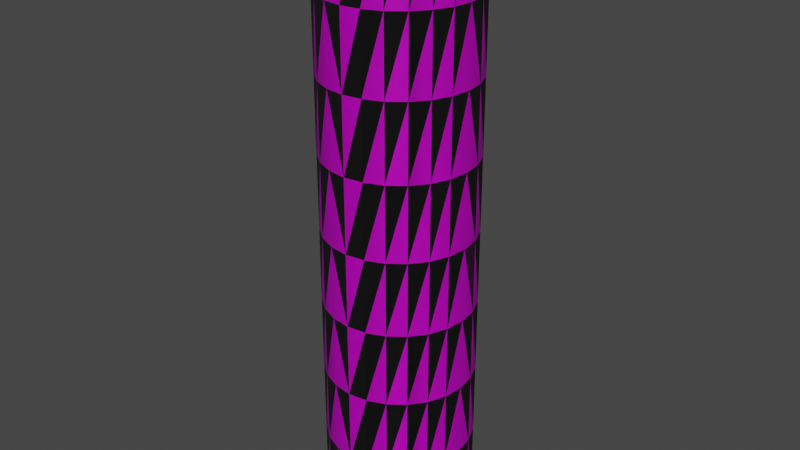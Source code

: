 # Source: TANK-4-0.blend  (saved by Blender 2.92.15; exported with 4.5.12 LTS)
import bpy
from mathutils import Matrix  # noqa: F401  (used for matrix-valued properties, if any)

bpy.ops.wm.read_factory_settings(use_empty=True)
scene = bpy.context.scene
scene.name = 'Scene'

# ---- collections
col_collection = bpy.data.collections.new('Collection'); scene.collection.children.link(col_collection)

# ---- images (referenced by path relative to the original .blend; pixels are not part of the script)
import os
ASSET_DIR = os.environ.get("B2B_ASSET_DIR", "")  # directory of the original .blend (textures are referenced by path, not embedded)
HERE = os.path.dirname(os.path.abspath(__file__))  # packed textures are extracted next to this script under _unpacked/

def load_image(name, relpath, width, height, colorspace="sRGB"):
    """Load a texture the original file referenced (path relative to the .blend, or extracted next to this script)."""
    p = next((c for c in (os.path.join(HERE, relpath), os.path.join(ASSET_DIR, relpath)) if relpath and os.path.exists(c)), "")
    if p:
        img = bpy.data.images.load(p, check_existing=True)
        img.name = name
    else:  # same state as the original file: an image datablock whose file is absent (Cycles renders it pink)
        img = bpy.data.images.new(name, width, height)
        img.source = "FILE"
        img.filepath = "//" + (relpath or name)
    img.colorspace_settings.name = colorspace
    return img
img_tt_checker_512x512_uv_grid = load_image('TT_checker_512x512_UV_GRID', '', 512, 512, 'sRGB')
img_sc_tanks_sls_diff = load_image('SC-TANKS-SLS-DIFF', 'SC-TANKS-SLS-DIFF.dds', 1024, 1024, 'sRGB')
img_sc_tanks_sls_nrm = load_image('SC-TANKS-SLS-NRM', 'SC-TANKS-SLS-NRM.dds', 1024, 1024, 'Non-Color')

# ---- materials (node trees are filled in below, after node groups)
mat_tt_checker_512x512_uv_grid = bpy.data.materials.new('TT_checker_512x512_UV_GRID')
mat_tt_checker_512x512_uv_grid.use_transparent_shadow = False
mat_sc_tank_mat = bpy.data.materials.new('SC-TANK-Mat')
mat_sc_tank_mat.use_transparent_shadow = False

# ---- node groups
ng_color4 = bpy.data.node_groups.new('Color4', 'ShaderNodeTree')
_s = ng_color4.interface.new_socket(name='Color', in_out='OUTPUT', socket_type='NodeSocketColor')
_s = ng_color4.interface.new_socket(name='Alpha', in_out='OUTPUT', socket_type='NodeSocketFloat')
_s = ng_color4.interface.new_socket(name='Color', in_out='INPUT', socket_type='NodeSocketColor')
_s = ng_color4.interface.new_socket(name='Alpha', in_out='INPUT', socket_type='NodeSocketFloat')
_s.min_value = 0.0
_s.max_value = 1.0
_N = ng_color4.nodes; _L = ng_color4.links
n0 = _N.new('NodeGroupInput'); n0.name = 'Group Input'; n0.location = (-403, 18)
n1 = _N.new('NodeGroupOutput'); n1.name = 'Group Output'; n1.location = (154, 24)
_L.new(n0.outputs[1], n1.inputs[1])
_L.new(n0.outputs[0], n1.inputs[0])
n1.is_active_output = True
ng_maincolor = bpy.data.node_groups.new('MainColor', 'ShaderNodeTree')
_s = ng_maincolor.interface.new_socket(name='Color', in_out='OUTPUT', socket_type='NodeSocketColor')
_s = ng_maincolor.interface.new_socket(name='Alpha', in_out='OUTPUT', socket_type='NodeSocketFloat')
_s = ng_maincolor.interface.new_socket(name='VColor', in_out='INPUT', socket_type='NodeSocketColor')
_s = ng_maincolor.interface.new_socket(name='VAlpha', in_out='INPUT', socket_type='NodeSocketFloat')
_s.min_value = -1e+04
_s.max_value = 1e+04
_s = ng_maincolor.interface.new_socket(name='CColor', in_out='INPUT', socket_type='NodeSocketColor')
_s = ng_maincolor.interface.new_socket(name='CAlpha', in_out='INPUT', socket_type='NodeSocketFloat')
_s.min_value = 0.0
_s.max_value = 1.0
_s = ng_maincolor.interface.new_socket(name='TColor', in_out='INPUT', socket_type='NodeSocketColor')
_s = ng_maincolor.interface.new_socket(name='TAlpha', in_out='INPUT', socket_type='NodeSocketFloat')
_s.min_value = 0.0
_s.max_value = 1.0
_N = ng_maincolor.nodes; _L = ng_maincolor.links
n0 = _N.new('NodeGroupInput'); n0.name = 'Group Input'; n0.location = (-284, 35)
n1 = _N.new('NodeGroupOutput'); n1.name = 'Group Output'; n1.location = (332, -19)
n2 = _N.new('ShaderNodeMix'); n2.name = 'VC*CC*TC'; n2.location = (127, -33)
n2.label = 'VC*CC*TC'
n2.hide = True
n2.data_type = 'RGBA'
n2.blend_type = 'MULTIPLY'
n2.inputs[0].default_value = 1.0
n3 = _N.new('ShaderNodeMix'); n3.name = 'VC*CC'; n3.location = (-44, 33)
n3.label = 'VC*CC'
n3.hide = True
n3.data_type = 'RGBA'
n3.blend_type = 'MULTIPLY'
n3.inputs[0].default_value = 1.0
n4 = _N.new('ShaderNodeMath'); n4.name = 'VA*CA'; n4.location = (-59, -19)
n4.label = 'VA*CA'
n4.hide = True
n4.operation = 'MULTIPLY'
n4.inputs[2].default_value = 0.0
n5 = _N.new('ShaderNodeMath'); n5.name = 'VA*CA*TA'; n5.location = (130, -79)
n5.label = 'VA*CA*TA'
n5.hide = True
n5.operation = 'MULTIPLY'
n5.inputs[2].default_value = 0.0
_L.new(n0.outputs[2], n3.inputs[7])
_L.new(n0.outputs[4], n2.inputs[7])
_L.new(n2.outputs[2], n1.inputs[0])
_L.new(n3.outputs[2], n2.inputs[6])
_L.new(n0.outputs[0], n3.inputs[6])
_L.new(n0.outputs[1], n4.inputs[0])
_L.new(n0.outputs[3], n4.inputs[1])
_L.new(n4.outputs[0], n5.inputs[0])
_L.new(n0.outputs[5], n5.inputs[1])
_L.new(n5.outputs[0], n1.inputs[1])
n1.is_active_output = True
ng_standardshader = bpy.data.node_groups.new('StandardShader', 'ShaderNodeTree')
_s = ng_standardshader.interface.new_socket(name='BSDF', in_out='OUTPUT', socket_type='NodeSocketShader')
_s = ng_standardshader.interface.new_socket(name='BaseColor', in_out='INPUT', socket_type='NodeSocketColor')
_s = ng_standardshader.interface.new_socket(name='Shininess', in_out='INPUT', socket_type='NodeSocketFloat')
_s.min_value = -1e+04
_s.max_value = 1e+04
_s = ng_standardshader.interface.new_socket(name='Gloss', in_out='INPUT', socket_type='NodeSocketFloat')
_s.min_value = -1e+04
_s.max_value = 1e+04
_s = ng_standardshader.interface.new_socket(name='Emission', in_out='INPUT', socket_type='NodeSocketColor')
_s = ng_standardshader.interface.new_socket(name='Alpha', in_out='INPUT', socket_type='NodeSocketFloat')
_s.min_value = 0.0
_s.max_value = 1.0
_s = ng_standardshader.interface.new_socket(name='NormalColor', in_out='INPUT', socket_type='NodeSocketColor')
_N = ng_standardshader.nodes; _L = ng_standardshader.links
n0 = _N.new('NodeGroupOutput'); n0.name = 'Group Output'; n0.location = (555, 248)
n1 = _N.new('NodeGroupInput'); n1.name = 'Group Input'; n1.location = (-444, 74)
n2 = _N.new('ShaderNodeNormalMap'); n2.name = 'Normal Map'; n2.location = (-96, -256)
n2.hide = True
n3 = _N.new('ShaderNodeBsdfPrincipled'); n3.name = 'Principled BSDF'; n3.location = (226, 256)
n3.distribution = 'GGX'
n3.subsurface_method = 'BURLEY'
n3.inputs[3].default_value = 1.45
n3.inputs[28].default_value = 1.0
n4 = _N.new('ShaderNodeMath'); n4.name = 'Roughness'; n4.location = (-4, -2)
n4.label = 'Roughness'
n4.hide = True
n4.operation = 'SQRT'
n4.inputs[2].default_value = 0.0
n5 = _N.new('ShaderNodeMath'); n5.name = 'SpecularConv'; n5.location = (-120, 39)
n5.label = 'SpecularConv'
n5.hide = True
n5.operation = 'SQRT'
n5.inputs[2].default_value = 0.0
n6 = _N.new('ShaderNodeMath'); n6.name = 'Gloss2Rough'; n6.location = (-176, -1)
n6.label = 'Gloss2Rough'
n6.hide = True
n6.operation = 'SUBTRACT'
n6.inputs[0].default_value = 1.0
n6.inputs[2].default_value = 0.0
_L.new(n3.outputs[0], n0.inputs[0])
_L.new(n5.outputs[0], n3.inputs[13])
_L.new(n1.outputs[3], n3.inputs[27])
_L.new(n4.outputs[0], n3.inputs[2])
_L.new(n1.outputs[0], n3.inputs[0])
_L.new(n1.outputs[4], n3.inputs[4])
_L.new(n2.outputs[0], n3.inputs[5])
_L.new(n1.outputs[1], n5.inputs[0])
_L.new(n1.outputs[5], n2.inputs[1])
_L.new(n6.outputs[0], n4.inputs[0])
_L.new(n1.outputs[2], n6.inputs[1])
n0.is_active_output = True
ng_dxtnormal = bpy.data.node_groups.new('dxtNormal', 'ShaderNodeTree')
_s = ng_dxtnormal.interface.new_socket(name='Color', in_out='OUTPUT', socket_type='NodeSocketColor')
_s = ng_dxtnormal.interface.new_socket(name='RGB', in_out='INPUT', socket_type='NodeSocketColor')
_s = ng_dxtnormal.interface.new_socket(name='Alpha', in_out='INPUT', socket_type='NodeSocketFloat')
_s.min_value = -1e+04
_s.max_value = 1e+04
_N = ng_dxtnormal.nodes; _L = ng_dxtnormal.links
n0 = _N.new('NodeReroute'); n0.name = 'Reroute'; n0.location = (396, 44)
n0.width = 100
n0.socket_idname = 'NodeSocketFloat'
n1 = _N.new('NodeReroute'); n1.name = 'Reroute.002'; n1.location = (378, 56)
n1.width = 100
n1.socket_idname = 'NodeSocketFloat'
n2 = _N.new('NodeReroute'); n2.name = 'Reroute.001'; n2.location = (376, 13)
n2.width = 100
n2.socket_idname = 'NodeSocketFloat'
n3 = _N.new('NodeGroupInput'); n3.name = 'dxtNormalInput'; n3.location = (36, 79)
n3.label = 'dxtNormalInput'
n4 = _N.new('NodeGroupOutput'); n4.name = 'dxtNormalOutput'; n4.location = (1779, 73)
n4.label = 'dxtNormalOutput'
n5 = _N.new('ShaderNodeSeparateColor'); n5.name = 'dxtNormal.separateRGB'; n5.location = (215, 54)
n5.label = 'separateRGB'
n5.width = 125
n5.hide = True
n6 = _N.new('ShaderNodeVectorMath'); n6.name = 'mul2'; n6.location = (611, 34)
n6.label = '*2'
n6.hide = True
n6.operation = 'SCALE'
n6.inputs[3].default_value = 2.0
n7 = _N.new('ShaderNodeCombineXYZ'); n7.name = 'Combine XYZ'; n7.location = (446, 34)
n7.hide = True
n8 = _N.new('ShaderNodeVectorMath'); n8.name = 'xy_dot_xy'; n8.location = (941, 34)
n8.label = 'xy . xy'
n8.hide = True
n8.operation = 'DOT_PRODUCT'
n9 = _N.new('ShaderNodeMath'); n9.name = 'subXY'; n9.location = (1106, 34)
n9.label = 'Z^2'
n9.hide = True
n9.operation = 'SUBTRACT'
n9.use_clamp = True
n9.inputs[0].default_value = 1.0
n9.inputs[2].default_value = 0.0
n10 = _N.new('ShaderNodeMath'); n10.name = 'sqrtZ2'; n10.location = (1271, 34)
n10.label = 'Z = sqrt(1-X^2-Y^2)'
n10.hide = True
n10.operation = 'SQRT'
n10.inputs[2].default_value = 0.0
n11 = _N.new('ShaderNodeCombineColor'); n11.name = 'Combine RGB'; n11.location = (1593, 53)
n11.hide = True
n12 = _N.new('ShaderNodeMath'); n12.name = 'zToBlue'; n12.location = (1436, 34)
n12.label = 'Z to Blue'
n12.hide = True
n12.operation = 'MULTIPLY_ADD'
n13 = _N.new('ShaderNodeVectorMath'); n13.name = 'sub1'; n13.location = (776, 34)
n13.label = '-1'
n13.hide = True
n13.operation = 'SUBTRACT'
n13.inputs[1].default_value = (1.0, 1.0, 0.0)
_L.new(n3.outputs[0], n5.inputs[0])
_L.new(n5.outputs[1], n0.inputs[0])
_L.new(n3.outputs[1], n2.inputs[0])
_L.new(n2.outputs[0], n1.inputs[0])
_L.new(n1.outputs[0], n11.inputs[0])
_L.new(n11.outputs[0], n4.inputs[0])
_L.new(n7.outputs[0], n6.inputs[0])
_L.new(n6.outputs[0], n13.inputs[0])
_L.new(n9.outputs[0], n10.inputs[0])
_L.new(n10.outputs[0], n12.inputs[0])
_L.new(n12.outputs[0], n11.inputs[2])
_L.new(n0.outputs[0], n7.inputs[1])
_L.new(n2.outputs[0], n7.inputs[0])
_L.new(n0.outputs[0], n11.inputs[1])
_L.new(n13.outputs[0], n8.inputs[0])
_L.new(n13.outputs[0], n8.inputs[1])
_L.new(n8.outputs[1], n9.inputs[1])
n4.is_active_output = True
ng_auto_smooth = bpy.data.node_groups.new('Auto Smooth', 'GeometryNodeTree')
_s = ng_auto_smooth.interface.new_socket(name='Geometry', in_out='OUTPUT', socket_type='NodeSocketGeometry')
_s = ng_auto_smooth.interface.new_socket(name='Geometry', in_out='INPUT', socket_type='NodeSocketGeometry')
_s = ng_auto_smooth.interface.new_socket(name='Angle', in_out='INPUT', socket_type='NodeSocketFloat')
_s.subtype = 'ANGLE'
_s.min_value = 0.0
_s.max_value = 3.142
ng_auto_smooth.is_modifier = True
_N = ng_auto_smooth.nodes; _L = ng_auto_smooth.links
n0 = _N.new('NodeGroupOutput'); n0.name = 'Group Output'; n0.location = (480, -100)
n1 = _N.new('NodeGroupInput'); n1.name = 'Group Input'; n1.location = (-420, -300)
n2 = _N.new('NodeGroupInput'); n2.name = 'Group Input.001'; n2.location = (-60, -100)
n3 = _N.new('GeometryNodeSetShadeSmooth'); n3.name = 'Set Shade Smooth'; n3.location = (120, -100)
n3.domain = 'EDGE'
n4 = _N.new('GeometryNodeSetShadeSmooth'); n4.name = 'Set Shade Smooth.001'; n4.location = (300, -100)
n5 = _N.new('GeometryNodeInputMeshEdgeAngle'); n5.name = 'Edge Angle'; n5.location = (-420, -220)
n6 = _N.new('GeometryNodeInputEdgeSmooth'); n6.name = 'Is Edge Smooth'; n6.location = (-60, -160)
n7 = _N.new('GeometryNodeInputShadeSmooth'); n7.name = 'Is Face Smooth'; n7.location = (-240, -340)
n8 = _N.new('FunctionNodeBooleanMath'); n8.name = 'Boolean Math'; n8.location = (-60, -220)
n9 = _N.new('FunctionNodeCompare'); n9.name = 'Compare'; n9.location = (-240, -180)
n9.operation = 'LESS_EQUAL'
_L.new(n5.outputs[0], n9.inputs[0])
_L.new(n4.outputs[0], n0.inputs[0])
_L.new(n1.outputs[1], n9.inputs[1])
_L.new(n9.outputs[0], n8.inputs[0])
_L.new(n7.outputs[0], n8.inputs[1])
_L.new(n2.outputs[0], n3.inputs[0])
_L.new(n6.outputs[0], n3.inputs[1])
_L.new(n3.outputs[0], n4.inputs[0])
_L.new(n8.outputs[0], n3.inputs[2])
n0.is_active_output = True

# ---- material node trees
mat_tt_checker_512x512_uv_grid.use_nodes = True; mat_tt_checker_512x512_uv_grid.node_tree.nodes.clear()
_N = mat_tt_checker_512x512_uv_grid.node_tree.nodes; _L = mat_tt_checker_512x512_uv_grid.node_tree.links
n0 = _N.new('ShaderNodeBsdfPrincipled'); n0.name = 'Principled BSDF'; n0.location = (10, 300)
n0.distribution = 'GGX'
n0.subsurface_method = 'BURLEY'
n0.inputs[3].default_value = 1.45
n0.inputs[27].default_value = (0.0, 0.0, 0.0, 1.0)
n0.inputs[28].default_value = 1.0
n1 = _N.new('ShaderNodeOutputMaterial'); n1.name = 'Material Output'; n1.location = (300, 300)
n2 = _N.new('ShaderNodeTexImage'); n2.name = 'checker'; n2.location = (0, 0)
n2.image = img_tt_checker_512x512_uv_grid
_L.new(n0.outputs[0], n1.inputs[0])
_L.new(n2.outputs[0], n0.inputs[0])
n1.is_active_output = True
mat_sc_tank_mat.use_nodes = True; mat_sc_tank_mat.node_tree.nodes.clear()
_N = mat_sc_tank_mat.node_tree.nodes; _L = mat_sc_tank_mat.node_tree.links
n0 = _N.new('ShaderNodeVertexColor'); n0.name = 'Vertex Color'; n0.location = (-88, -138)
n0.hide = True
n1 = _N.new('ShaderNodeTexImage'); n1.name = '_MainTex'; n1.location = (-200, -238)
n1.label = '_MainTex'
n1.hide = True
n1.image = img_sc_tanks_sls_diff
n2 = _N.new('ShaderNodeTexImage'); n2.name = '_BumpMap'; n2.location = (-188, -311)
n2.label = '_BumpMap'
n2.hide = True
n2.image = img_sc_tanks_sls_nrm
n3 = _N.new('ShaderNodeUVMap'); n3.name = 'UV Map'; n3.location = (-398, -256)
n4 = _N.new('ShaderNodeOutputMaterial'); n4.name = 'Material Output'; n4.location = (730, -26)
n5 = _N.new('ShaderNodeGroup'); n5.name = '_Color'; n5.location = (-87, -190)
n5.label = '_Color'
n5.hide = True
n5.node_tree = ng_color4
n5.inputs[0].default_value = (1.0, 1.0, 1.0, 1.0)
n5.inputs[1].default_value = 1.0
n6 = _N.new('ShaderNodeGroup'); n6.name = 'MainColor'; n6.location = (104, -41)
n6.node_tree = ng_maincolor
n7 = _N.new('ShaderNodeGroup'); n7.name = 'StandardShader'; n7.location = (489, -47)
n7.node_tree = ng_standardshader
n7.inputs[3].default_value = (0.0, 0.0, 0.0, 1.0)
n8 = _N.new('ShaderNodeValue'); n8.name = '_Shininess'; n8.location = (289, -30)
n8.label = '_Shininess'
n8.hide = True
n8.outputs[0].default_value = 0.4
n9 = _N.new('ShaderNodeGroup'); n9.name = 'dxtNormal'; n9.location = (104, -318)
n9.hide = True
n9.node_tree = ng_dxtnormal
n10 = _N.new('ShaderNodeValue'); n10.name = '_Opacity'; n10.location = (277, -211)
n10.label = '_Opacity'
n10.hide = True
n10.outputs[0].default_value = 1.0
_L.new(n2.outputs[0], n9.inputs[0])
_L.new(n2.outputs[1], n9.inputs[1])
_L.new(n5.outputs[0], n6.inputs[2])
_L.new(n5.outputs[1], n6.inputs[3])
_L.new(n6.outputs[0], n7.inputs[0])
_L.new(n6.outputs[1], n7.inputs[2])
_L.new(n3.outputs[0], n1.inputs[0])
_L.new(n1.outputs[0], n6.inputs[4])
_L.new(n1.outputs[1], n6.inputs[5])
_L.new(n7.outputs[0], n4.inputs[0])
_L.new(n3.outputs[0], n2.inputs[0])
_L.new(n9.outputs[0], n7.inputs[5])
_L.new(n0.outputs[0], n6.inputs[0])
_L.new(n0.outputs[1], n6.inputs[1])
_L.new(n10.outputs[0], n7.inputs[4])
_L.new(n8.outputs[0], n7.inputs[1])
n4.is_active_output = True

# ---- world
world_world = bpy.data.worlds.new('World'); scene.world = world_world
world_world.use_nodes = True; world_world.node_tree.nodes.clear()
_N = world_world.node_tree.nodes; _L = world_world.node_tree.links
n0 = _N.new('ShaderNodeOutputWorld'); n0.name = 'World Output'; n0.location = (300, 300)
n1 = _N.new('ShaderNodeBackground'); n1.name = 'Background'; n1.location = (10, 300)
n1.inputs[0].default_value = (0.05088, 0.05088, 0.05088, 1.0)
_L.new(n1.outputs[0], n0.inputs[0])
n0.is_active_output = True
world_world.color = (0.05088, 0.05088, 0.05088)
world_world.use_sun_shadow = False
world_world.sun_shadow_jitter_overblur = 0.0

# ---- meshes
me_tank_4_0 = bpy.data.meshes.new('TANK-4-0')
me_tank_4_0.from_pydata([(-1.25, -2.165, -10.0), (-0.6471, -2.415, -7.5), (-0.6471, -2.415, -10.0), (-1.25, -2.165, -7.5), (-1.768, -1.768, -10.0), (-1.768, -1.768, -7.5), (-2.165, -1.25, -7.5), (-2.165, -1.25, -10.0), (-2.415, -0.647, -7.5), (-2.415, -0.647, -10.0), (-1.306e-06, -2.5, -10.0), (-2.5, 1.044e-06, -10.0), (-2.5, 7.077e-07, -7.5), (-2.415, 0.647, -10.0), (-2.415, 0.647, -7.5), (-2.165, 1.25, -10.0), (-2.165, 1.25, -7.5), (-1.768, 1.768, -10.0), (-1.768, 1.768, -7.5), (-1.25, 2.165, -10.0), (-1.25, 2.165, -7.5), (-0.647, 2.415, -10.0), (-0.647, 2.415, -7.5), (-3.524e-07, 2.5, -10.0), (2.415, -0.647, -10.0), (2.5, 1.204e-06, -7.5), (2.5, 8.996e-08, -10.0), (2.415, -0.647, -7.5), (2.165, -1.25, -10.0), (2.165, -1.25, -7.5), (1.768, -1.768, -10.0), (1.768, -1.768, -7.5), (1.25, -2.165, -10.0), (1.25, -2.165, -7.5), (0.647, -2.415, -10.0), (0.647, -2.415, -7.5), (-8.292e-07, -2.5, -7.5), (-1.306e-06, -2.5, -10.0), (2.415, 0.647, -10.0), (2.165, 1.25, -10.0), (2.165, 1.25, -7.5), (1.768, 1.768, -10.0), (1.768, 1.768, -7.5), (1.25, 2.165, -7.5), (1.25, 2.165, -10.0), (0.647, 2.415, -7.5), (0.647, 2.415, -10.0), (-3.524e-07, 2.5, -10.0), (-0.6471, -2.415, -5.0), (-1.25, -2.165, -5.0), (-1.768, -1.768, -5.0), (-2.165, -1.25, -5.0), (-2.415, -0.647, -5.0), (-8.292e-07, -2.5, -5.0), (-2.5, 7.077e-07, -5.0), (-2.415, 0.647, -5.0), (-2.165, 1.25, -5.0), (-1.768, 1.768, -5.0), (-1.25, 2.165, -5.0), (-0.647, 2.415, -5.0), (-3.524e-07, 2.5, -7.5), (2.5, 1.204e-06, -5.0), (2.415, -0.647, -5.0), (2.165, -1.25, -5.0), (1.768, -1.768, -5.0), (1.25, -2.165, -5.0), (0.647, -2.415, -5.0), (2.415, 0.647, -7.5), (2.165, 1.25, -5.0), (1.768, 1.768, -5.0), (1.25, 2.165, -5.0), (0.647, 2.415, -5.0), (-0.6471, -2.415, -2.5), (-1.25, -2.165, -2.5), (-1.768, -1.768, -2.5), (-2.165, -1.25, -2.5), (-2.415, -0.647, -2.5), (-2.5, 7.077e-07, -2.5), (-2.415, 0.647, -2.5), (-2.165, 1.25, -2.5), (-1.768, 1.768, -2.5), (-1.25, 2.165, -2.5), (-0.647, 2.415, -2.5), (-3.524e-07, 2.5, -5.0), (2.5, 1.204e-06, -2.5), (2.415, -0.647, -2.5), (2.165, -1.25, -2.5), (1.768, -1.768, -2.5), (1.25, -2.165, -2.5), (0.647, -2.415, -2.5), (-8.292e-07, -2.5, -2.5), (2.415, 0.647, -5.0), (2.165, 1.25, -2.5), (1.768, 1.768, -2.5), (1.25, 2.165, -2.5), (0.647, 2.415, -2.5), (-0.6471, -2.415, -1.431e-06), (-1.25, -2.165, -1.431e-06), (-1.768, -1.768, -1.431e-06), (-2.165, -1.25, -1.431e-06), (-2.415, -0.647, -1.431e-06), (-8.292e-07, -2.5, -1.431e-06), (-2.5, 7.077e-07, -1.431e-06), (-2.415, 0.647, -9.537e-07), (-2.165, 1.25, -9.537e-07), (-1.768, 1.768, -9.537e-07), (-1.25, 2.165, -9.537e-07), (-0.647, 2.415, -9.537e-07), (-3.524e-07, 2.5, -2.5), (2.5, 1.204e-06, -1.431e-06), (2.415, -0.647, -1.431e-06), (2.165, -1.25, -1.431e-06), (1.768, -1.768, -1.431e-06), (1.25, -2.165, -1.431e-06), (0.647, -2.415, -1.431e-06), (2.415, 0.647, -2.5), (2.165, 1.25, -9.537e-07), (1.768, 1.768, -9.537e-07), (1.25, 2.165, -9.537e-07), (0.647, 2.415, -9.537e-07), (-0.6471, -2.415, 2.5), (-1.25, -2.165, 2.5), (-1.768, -1.768, 2.5), (-2.165, -1.25, 2.5), (-2.415, -0.647, 2.5), (-2.5, 7.077e-07, 2.5), (-2.415, 0.647, 2.5), (-2.165, 1.25, 2.5), (-1.768, 1.768, 2.5), (-1.25, 2.165, 2.5), (-0.647, 2.415, 2.5), (-3.524e-07, 2.5, 1.431e-06), (2.5, 1.204e-06, 2.5), (2.415, -0.647, 2.5), (2.165, -1.25, 2.5), (1.768, -1.768, 2.5), (1.25, -2.165, 2.5), (0.647, -2.415, 2.5), (-8.292e-07, -2.5, 2.5), (2.415, 0.647, 1.431e-06), (2.165, 1.25, 2.5), (1.768, 1.768, 2.5), (1.25, 2.165, 2.5), (0.647, 2.415, 2.5), (-0.6471, -2.415, 5.0), (-1.25, -2.165, 5.0), (-1.768, -1.768, 5.0), (-2.165, -1.25, 5.0), (-2.415, -0.647, 5.0), (-8.292e-07, -2.5, 5.0), (-2.5, 7.077e-07, 5.0), (-2.415, 0.647, 5.0), (-2.165, 1.25, 5.0), (-1.768, 1.768, 5.0), (-1.25, 2.165, 5.0), (-0.647, 2.415, 5.0), (-3.524e-07, 2.5, 2.5), (2.5, 1.204e-06, 5.0), (2.415, -0.647, 5.0), (2.165, -1.25, 5.0), (1.768, -1.768, 5.0), (1.25, -2.165, 5.0), (0.647, -2.415, 5.0), (2.415, 0.647, 2.5), (2.165, 1.25, 5.0), (1.768, 1.768, 5.0), (1.25, 2.165, 5.0), (0.647, 2.415, 5.0), (-0.6471, -2.415, 7.5), (-1.25, -2.165, 7.5), (-1.768, -1.768, 7.5), (-2.165, -1.25, 7.5), (-2.415, -0.647, 7.5), (-2.5, 7.077e-07, 7.5), (-2.415, 0.647, 7.5), (-2.165, 1.25, 7.5), (-1.768, 1.768, 7.5), (-1.25, 2.165, 7.5), (-0.647, 2.415, 7.5), (-3.524e-07, 2.5, 5.0), (2.5, 1.204e-06, 7.5), (2.415, -0.647, 7.5), (2.165, -1.25, 7.5), (1.768, -1.768, 7.5), (1.25, -2.165, 7.5), (0.647, -2.415, 7.5), (-8.292e-07, -2.5, 7.5), (2.415, 0.647, 5.0), (2.165, 1.25, 7.5), (1.768, 1.768, 7.5), (1.25, 2.165, 7.5), (0.647, 2.415, 7.5), (-0.6471, -2.415, 10.0), (-1.25, -2.165, 10.0), (-1.768, -1.768, 10.0), (-2.165, -1.25, 10.0), (-2.415, -0.647, 10.0), (-8.292e-07, -2.5, 10.0), (-2.5, 7.077e-07, 10.0), (-2.415, 0.647, 10.0), (-2.165, 1.25, 10.0), (-1.768, 1.768, 10.0), (-1.25, 2.165, 10.0), (-0.647, 2.415, 10.0), (1.245e-07, 2.5, 10.0), (-3.524e-07, 2.5, 7.5), (2.5, 1.204e-06, 10.0), (2.415, -0.647, 10.0), (2.165, -1.25, 10.0), (1.768, -1.768, 10.0), (1.25, -2.165, 10.0), (0.647, -2.415, 10.0), (-8.292e-07, -2.5, 10.0), (2.415, 0.647, 10.0), (2.415, 0.647, 7.5), (2.165, 1.25, 10.0), (1.768, 1.768, 10.0), (1.25, 2.165, 10.0), (0.647, 2.415, 10.0), (1.245e-07, 2.5, 10.0)], [], [(47, 60, 45, 46), (46, 45, 43, 44), (37, 34, 35, 36), (16, 18, 17, 15), (39, 40, 67, 38), (14, 16, 15, 13), (18, 20, 19, 17), (20, 22, 21, 19), (44, 43, 42, 41), (8, 12, 11, 9), (23, 21, 22, 60), (3, 5, 4, 0), (38, 67, 25, 26), (29, 31, 30, 28), (25, 27, 24, 26), (33, 35, 34, 32), (27, 29, 28, 24), (31, 33, 32, 30), (41, 42, 40, 39), (7, 4, 5, 6), (12, 14, 13, 11), (1, 3, 0, 2), (10, 36, 1, 2), (9, 7, 6, 8), (60, 83, 71, 45), (45, 71, 70, 43), (36, 35, 66, 53), (56, 57, 18, 16), (40, 68, 91, 67), (55, 56, 16, 14), (57, 58, 20, 18), (58, 59, 22, 20), (43, 70, 69, 42), (52, 54, 12, 8), (60, 22, 59, 83), (49, 50, 5, 3), (67, 91, 61, 25), (63, 64, 31, 29), (61, 62, 27, 25), (65, 66, 35, 33), (62, 63, 29, 27), (64, 65, 33, 31), (42, 69, 68, 40), (6, 5, 50, 51), (54, 55, 14, 12), (48, 49, 3, 1), (36, 53, 48, 1), (8, 6, 51, 52), (83, 108, 95, 71), (71, 95, 94, 70), (53, 66, 89, 90), (79, 80, 57, 56), (68, 92, 115, 91), (78, 79, 56, 55), (80, 81, 58, 57), (81, 82, 59, 58), (70, 94, 93, 69), (76, 77, 54, 52), (83, 59, 82, 108), (73, 74, 50, 49), (91, 115, 84, 61), (86, 87, 64, 63), (84, 85, 62, 61), (88, 89, 66, 65), (85, 86, 63, 62), (87, 88, 65, 64), (69, 93, 92, 68), (51, 50, 74, 75), (77, 78, 55, 54), (72, 73, 49, 48), (53, 90, 72, 48), (52, 51, 75, 76), (108, 131, 119, 95), (95, 119, 118, 94), (90, 89, 114, 101), (104, 105, 80, 79), (92, 116, 139, 115), (103, 104, 79, 78), (105, 106, 81, 80), (106, 107, 82, 81), (94, 118, 117, 93), (100, 102, 77, 76), (108, 82, 107, 131), (97, 98, 74, 73), (115, 139, 109, 84), (111, 112, 87, 86), (109, 110, 85, 84), (113, 114, 89, 88), (110, 111, 86, 85), (112, 113, 88, 87), (93, 117, 116, 92), (75, 74, 98, 99), (102, 103, 78, 77), (96, 97, 73, 72), (90, 101, 96, 72), (76, 75, 99, 100), (131, 156, 143, 119), (119, 143, 142, 118), (101, 114, 137, 138), (127, 128, 105, 104), (116, 140, 163, 139), (126, 127, 104, 103), (128, 129, 106, 105), (129, 130, 107, 106), (118, 142, 141, 117), (124, 125, 102, 100), (131, 107, 130, 156), (121, 122, 98, 97), (139, 163, 132, 109), (134, 135, 112, 111), (132, 133, 110, 109), (136, 137, 114, 113), (133, 134, 111, 110), (135, 136, 113, 112), (117, 141, 140, 116), (99, 98, 122, 123), (125, 126, 103, 102), (120, 121, 97, 96), (101, 138, 120, 96), (100, 99, 123, 124), (156, 179, 167, 143), (143, 167, 166, 142), (138, 137, 162, 149), (152, 153, 128, 127), (140, 164, 187, 163), (151, 152, 127, 126), (153, 154, 129, 128), (154, 155, 130, 129), (142, 166, 165, 141), (148, 150, 125, 124), (156, 130, 155, 179), (145, 146, 122, 121), (163, 187, 157, 132), (159, 160, 135, 134), (157, 158, 133, 132), (161, 162, 137, 136), (158, 159, 134, 133), (160, 161, 136, 135), (141, 165, 164, 140), (123, 122, 146, 147), (150, 151, 126, 125), (144, 145, 121, 120), (138, 149, 144, 120), (124, 123, 147, 148), (179, 205, 191, 167), (167, 191, 190, 166), (149, 162, 185, 186), (175, 176, 153, 152), (164, 188, 214, 187), (174, 175, 152, 151), (176, 177, 154, 153), (177, 178, 155, 154), (166, 190, 189, 165), (172, 173, 150, 148), (179, 155, 178, 205), (169, 170, 146, 145), (187, 214, 180, 157), (182, 183, 160, 159), (180, 181, 158, 157), (184, 185, 162, 161), (181, 182, 159, 158), (183, 184, 161, 160), (165, 189, 188, 164), (147, 146, 170, 171), (173, 174, 151, 150), (168, 169, 145, 144), (149, 186, 168, 144), (148, 147, 171, 172), (205, 219, 218, 191), (191, 218, 217, 190), (186, 185, 211, 212), (200, 201, 176, 175), (188, 215, 213, 214), (199, 200, 175, 174), (201, 202, 177, 176), (202, 203, 178, 177), (190, 217, 216, 189), (196, 198, 173, 172), (205, 178, 203, 204), (193, 194, 170, 169), (214, 213, 206, 180), (208, 209, 183, 182), (206, 207, 181, 180), (210, 211, 185, 184), (207, 208, 182, 181), (209, 210, 184, 183), (189, 216, 215, 188), (171, 170, 194, 195), (198, 199, 174, 173), (192, 193, 169, 168), (186, 197, 192, 168), (172, 171, 195, 196)])
me_tank_4_0.polygons.foreach_set('use_smooth', [True] * 192)
_uv = me_tank_4_0.uv_layers.new(name='UV')
_uv.uv.foreach_set('vector', [0.2485, 0.009733, 0.2485, 0.129, 0.2291, 0.129, 0.2291, 0.009734, 0.2291, 0.009734, 0.2291, 0.129, 0.2098, 0.129, 0.2098, 0.009734, 0.01639, 0.009739, 0.03573, 0.009738, 0.03573, 0.129, 0.01639, 0.129, 0.09375, 0.129, 0.07441, 0.129, 0.07441, 0.009738, 0.09375, 0.009738, 0.1711, 0.009735, 0.1711, 0.129, 0.1518, 0.129, 0.1518, 0.009736, 0.1131, 0.129, 0.09375, 0.129, 0.09375, 0.009738, 0.1131, 0.009737, 0.07441, 0.129, 0.05507, 0.129, 0.05507, 0.009738, 0.07441, 0.009738, 0.05507, 0.129, 0.03573, 0.129, 0.03573, 0.009739, 0.05507, 0.009738, 0.2098, 0.009734, 0.2098, 0.129, 0.1904, 0.129, 0.1904, 0.009735, 0.1518, 0.129, 0.1324, 0.129, 0.1324, 0.009737, 0.1518, 0.009736, 0.01639, 0.009739, 0.03573, 0.009739, 0.03573, 0.129, 0.01639, 0.129, 0.2098, 0.129, 0.1904, 0.129, 0.1904, 0.009735, 0.2098, 0.009735, 0.1518, 0.009736, 0.1518, 0.129, 0.1324, 0.129, 0.1324, 0.009736, 0.09375, 0.129, 0.07441, 0.129, 0.07441, 0.009738, 0.09375, 0.009737, 0.1324, 0.129, 0.1131, 0.129, 0.1131, 0.009737, 0.1324, 0.009736, 0.05507, 0.129, 0.03573, 0.129, 0.03573, 0.009738, 0.05507, 0.009738, 0.1131, 0.129, 0.09375, 0.129, 0.09375, 0.009737, 0.1131, 0.009737, 0.07441, 0.129, 0.05507, 0.129, 0.05507, 0.009738, 0.07441, 0.009738, 0.1904, 0.009735, 0.1904, 0.129, 0.1711, 0.129, 0.1711, 0.009735, 0.1711, 0.009736, 0.1904, 0.009735, 0.1904, 0.129, 0.1711, 0.129, 0.1324, 0.129, 0.1131, 0.129, 0.1131, 0.009737, 0.1324, 0.009737, 0.2291, 0.129, 0.2098, 0.129, 0.2098, 0.009735, 0.2291, 0.009734, 0.2485, 0.009734, 0.2485, 0.129, 0.2291, 0.129, 0.2291, 0.009734, 0.1518, 0.009736, 0.1711, 0.009736, 0.1711, 0.129, 0.1518, 0.129, 0.2485, 0.129, 0.2485, 0.2483, 0.2291, 0.2483, 0.2291, 0.129, 0.2291, 0.129, 0.2291, 0.2483, 0.2098, 0.2483, 0.2098, 0.129, 0.01639, 0.129, 0.03573, 0.129, 0.03573, 0.2483, 0.01639, 0.2483, 0.09375, 0.2483, 0.07441, 0.2483, 0.07441, 0.129, 0.09375, 0.129, 0.1711, 0.129, 0.1711, 0.2483, 0.1518, 0.2483, 0.1518, 0.129, 0.1131, 0.2483, 0.09375, 0.2483, 0.09375, 0.129, 0.1131, 0.129, 0.07441, 0.2483, 0.05507, 0.2483, 0.05507, 0.129, 0.07441, 0.129, 0.05507, 0.2483, 0.03573, 0.2483, 0.03573, 0.129, 0.05507, 0.129, 0.2098, 0.129, 0.2098, 0.2483, 0.1904, 0.2483, 0.1904, 0.129, 0.1518, 0.2483, 0.1324, 0.2483, 0.1324, 0.129, 0.1518, 0.129, 0.01639, 0.129, 0.03573, 0.129, 0.03573, 0.2483, 0.01639, 0.2483, 0.2098, 0.2483, 0.1904, 0.2483, 0.1904, 0.129, 0.2098, 0.129, 0.1518, 0.129, 0.1518, 0.2483, 0.1324, 0.2483, 0.1324, 0.129, 0.09375, 0.2483, 0.07441, 0.2483, 0.07441, 0.129, 0.09375, 0.129, 0.1324, 0.2483, 0.1131, 0.2483, 0.1131, 0.129, 0.1324, 0.129, 0.05507, 0.2483, 0.03573, 0.2483, 0.03573, 0.129, 0.05507, 0.129, 0.1131, 0.2483, 0.09375, 0.2483, 0.09375, 0.129, 0.1131, 0.129, 0.07441, 0.2483, 0.05507, 0.2483, 0.05507, 0.129, 0.07441, 0.129, 0.1904, 0.129, 0.1904, 0.2483, 0.1711, 0.2483, 0.1711, 0.129, 0.1711, 0.129, 0.1904, 0.129, 0.1904, 0.2483, 0.1711, 0.2483, 0.1324, 0.2483, 0.1131, 0.2483, 0.1131, 0.129, 0.1324, 0.129, 0.2291, 0.2483, 0.2098, 0.2483, 0.2098, 0.129, 0.2291, 0.129, 0.2485, 0.129, 0.2485, 0.2483, 0.2291, 0.2483, 0.2291, 0.129, 0.1518, 0.129, 0.1711, 0.129, 0.1711, 0.2483, 0.1518, 0.2483, 0.2485, 0.2483, 0.2485, 0.3675, 0.2291, 0.3675, 0.2291, 0.2483, 0.2291, 0.2483, 0.2291, 0.3675, 0.2098, 0.3675, 0.2098, 0.2483, 0.01639, 0.2483, 0.03573, 0.2483, 0.03573, 0.3675, 0.01639, 0.3675, 0.09375, 0.3675, 0.07441, 0.3675, 0.07441, 0.2483, 0.09375, 0.2483, 0.1711, 0.2483, 0.1711, 0.3675, 0.1518, 0.3675, 0.1518, 0.2483, 0.1131, 0.3675, 0.09375, 0.3675, 0.09375, 0.2483, 0.1131, 0.2483, 0.07441, 0.3675, 0.05507, 0.3675, 0.05507, 0.2483, 0.07441, 0.2483, 0.05507, 0.3675, 0.03573, 0.3675, 0.03573, 0.2483, 0.05507, 0.2483, 0.2098, 0.2483, 0.2098, 0.3675, 0.1904, 0.3675, 0.1904, 0.2483, 0.1518, 0.3675, 0.1324, 0.3675, 0.1324, 0.2483, 0.1518, 0.2483, 0.01639, 0.2483, 0.03573, 0.2483, 0.03573, 0.3675, 0.01639, 0.3675, 0.2098, 0.3675, 0.1904, 0.3675, 0.1904, 0.2483, 0.2098, 0.2483, 0.1518, 0.2483, 0.1518, 0.3675, 0.1324, 0.3675, 0.1324, 0.2483, 0.09375, 0.3675, 0.07441, 0.3675, 0.07441, 0.2483, 0.09375, 0.2483, 0.1324, 0.3675, 0.1131, 0.3675, 0.1131, 0.2483, 0.1324, 0.2483, 0.05507, 0.3675, 0.03573, 0.3675, 0.03573, 0.2483, 0.05507, 0.2483, 0.1131, 0.3675, 0.09375, 0.3675, 0.09375, 0.2483, 0.1131, 0.2483, 0.07441, 0.3675, 0.05507, 0.3675, 0.05507, 0.2483, 0.07441, 0.2483, 0.1904, 0.2483, 0.1904, 0.3675, 0.1711, 0.3675, 0.1711, 0.2483, 0.1711, 0.2483, 0.1904, 0.2483, 0.1904, 0.3675, 0.1711, 0.3675, 0.1324, 0.3675, 0.1131, 0.3675, 0.1131, 0.2483, 0.1324, 0.2483, 0.2291, 0.3675, 0.2098, 0.3675, 0.2098, 0.2483, 0.2291, 0.2483, 0.2485, 0.2483, 0.2485, 0.3675, 0.2291, 0.3675, 0.2291, 0.2483, 0.1518, 0.2483, 0.1711, 0.2483, 0.1711, 0.3675, 0.1518, 0.3675, 0.2485, 0.3675, 0.2485, 0.4868, 0.2291, 0.4868, 0.2291, 0.3675, 0.2291, 0.3675, 0.2291, 0.4868, 0.2098, 0.4868, 0.2098, 0.3675, 0.01639, 0.3675, 0.03573, 0.3675, 0.03573, 0.4868, 0.01639, 0.4868, 0.09375, 0.4868, 0.07441, 0.4868, 0.07441, 0.3675, 0.09375, 0.3675, 0.1711, 0.3675, 0.1711, 0.4868, 0.1518, 0.4868, 0.1518, 0.3675, 0.1131, 0.4868, 0.09375, 0.4868, 0.09375, 0.3675, 0.1131, 0.3675, 0.07441, 0.4868, 0.05507, 0.4868, 0.05507, 0.3675, 0.07441, 0.3675, 0.05507, 0.4868, 0.03573, 0.4868, 0.03573, 0.3675, 0.05507, 0.3675, 0.2098, 0.3675, 0.2098, 0.4868, 0.1904, 0.4868, 0.1904, 0.3675, 0.1518, 0.4868, 0.1324, 0.4868, 0.1324, 0.3675, 0.1518, 0.3675, 0.01639, 0.3675, 0.03573, 0.3675, 0.03573, 0.4868, 0.01639, 0.4868, 0.2098, 0.4868, 0.1904, 0.4868, 0.1904, 0.3675, 0.2098, 0.3675, 0.1518, 0.3675, 0.1518, 0.4868, 0.1324, 0.4868, 0.1324, 0.3675, 0.09375, 0.4868, 0.07441, 0.4868, 0.07441, 0.3675, 0.09375, 0.3675, 0.1324, 0.4868, 0.1131, 0.4868, 0.1131, 0.3675, 0.1324, 0.3675, 0.05507, 0.4868, 0.03573, 0.4868, 0.03573, 0.3675, 0.05507, 0.3675, 0.1131, 0.4868, 0.09375, 0.4868, 0.09375, 0.3675, 0.1131, 0.3675, 0.07441, 0.4868, 0.05507, 0.4868, 0.05507, 0.3675, 0.07441, 0.3675, 0.1904, 0.3675, 0.1904, 0.4868, 0.1711, 0.4868, 0.1711, 0.3675, 0.1711, 0.3675, 0.1904, 0.3675, 0.1904, 0.4868, 0.1711, 0.4868, 0.1324, 0.4868, 0.1131, 0.4868, 0.1131, 0.3675, 0.1324, 0.3675, 0.2291, 0.4868, 0.2098, 0.4868, 0.2098, 0.3675, 0.2291, 0.3675, 0.2485, 0.3675, 0.2485, 0.4868, 0.2291, 0.4868, 0.2291, 0.3675, 0.1518, 0.3675, 0.1711, 0.3675, 0.1711, 0.4868, 0.1518, 0.4868, 0.2485, 0.4868, 0.2485, 0.606, 0.2291, 0.606, 0.2291, 0.4868, 0.2291, 0.4868, 0.2291, 0.606, 0.2098, 0.606, 0.2098, 0.4868, 0.01639, 0.4868, 0.03573, 0.4868, 0.03573, 0.606, 0.01639, 0.606, 0.09375, 0.606, 0.07441, 0.606, 0.07441, 0.4868, 0.09375, 0.4868, 0.1711, 0.4868, 0.1711, 0.606, 0.1518, 0.606, 0.1518, 0.4868, 0.1131, 0.606, 0.09375, 0.606, 0.09375, 0.4868, 0.1131, 0.4868, 0.07441, 0.606, 0.05507, 0.606, 0.05507, 0.4868, 0.07441, 0.4868, 0.05507, 0.606, 0.03573, 0.606, 0.03573, 0.4868, 0.05507, 0.4868, 0.2098, 0.4868, 0.2098, 0.606, 0.1904, 0.606, 0.1904, 0.4868, 0.1518, 0.606, 0.1324, 0.606, 0.1324, 0.4868, 0.1518, 0.4868, 0.01639, 0.4868, 0.03573, 0.4868, 0.03573, 0.606, 0.01639, 0.606, 0.2098, 0.606, 0.1904, 0.606, 0.1904, 0.4868, 0.2098, 0.4868, 0.1518, 0.4868, 0.1518, 0.606, 0.1324, 0.606, 0.1324, 0.4868, 0.09375, 0.606, 0.07441, 0.606, 0.07441, 0.4868, 0.09375, 0.4868, 0.1324, 0.606, 0.1131, 0.606, 0.1131, 0.4868, 0.1324, 0.4868, 0.05507, 0.606, 0.03573, 0.606, 0.03573, 0.4868, 0.05507, 0.4868, 0.1131, 0.606, 0.09375, 0.606, 0.09375, 0.4868, 0.1131, 0.4868, 0.07441, 0.606, 0.05507, 0.606, 0.05507, 0.4868, 0.07441, 0.4868, 0.1904, 0.4868, 0.1904, 0.606, 0.1711, 0.606, 0.1711, 0.4868, 0.1711, 0.4868, 0.1904, 0.4868, 0.1904, 0.606, 0.1711, 0.606, 0.1324, 0.606, 0.1131, 0.606, 0.1131, 0.4868, 0.1324, 0.4868, 0.2291, 0.606, 0.2098, 0.606, 0.2098, 0.4868, 0.2291, 0.4868, 0.2485, 0.4868, 0.2485, 0.606, 0.2291, 0.606, 0.2291, 0.4868, 0.1518, 0.4868, 0.1711, 0.4868, 0.1711, 0.606, 0.1518, 0.606, 0.2485, 0.606, 0.2485, 0.7253, 0.2291, 0.7253, 0.2291, 0.606, 0.2291, 0.606, 0.2291, 0.7253, 0.2098, 0.7253, 0.2098, 0.606, 0.01639, 0.606, 0.03573, 0.606, 0.03573, 0.7253, 0.01639, 0.7253, 0.09375, 0.7253, 0.07441, 0.7253, 0.07441, 0.606, 0.09375, 0.606, 0.1711, 0.606, 0.1711, 0.7253, 0.1518, 0.7253, 0.1518, 0.606, 0.1131, 0.7253, 0.09375, 0.7253, 0.09375, 0.606, 0.1131, 0.606, 0.07441, 0.7253, 0.05507, 0.7253, 0.05507, 0.606, 0.07441, 0.606, 0.05507, 0.7253, 0.03573, 0.7253, 0.03573, 0.606, 0.05507, 0.606, 0.2098, 0.606, 0.2098, 0.7253, 0.1904, 0.7253, 0.1904, 0.606, 0.1518, 0.7253, 0.1324, 0.7253, 0.1324, 0.606, 0.1518, 0.606, 0.01639, 0.606, 0.03573, 0.606, 0.03573, 0.7253, 0.01639, 0.7253, 0.2098, 0.7253, 0.1904, 0.7253, 0.1904, 0.606, 0.2098, 0.606, 0.1518, 0.606, 0.1518, 0.7253, 0.1324, 0.7253, 0.1324, 0.606, 0.09375, 0.7253, 0.07441, 0.7253, 0.07441, 0.606, 0.09375, 0.606, 0.1324, 0.7253, 0.1131, 0.7253, 0.1131, 0.606, 0.1324, 0.606, 0.05507, 0.7253, 0.03573, 0.7253, 0.03573, 0.606, 0.05507, 0.606, 0.1131, 0.7253, 0.09375, 0.7253, 0.09375, 0.606, 0.1131, 0.606, 0.07441, 0.7253, 0.05507, 0.7253, 0.05507, 0.606, 0.07441, 0.606, 0.1904, 0.606, 0.1904, 0.7253, 0.1711, 0.7253, 0.1711, 0.606, 0.1711, 0.606, 0.1904, 0.606, 0.1904, 0.7253, 0.1711, 0.7253, 0.1324, 0.7253, 0.1131, 0.7253, 0.1131, 0.606, 0.1324, 0.606, 0.2291, 0.7253, 0.2098, 0.7253, 0.2098, 0.606, 0.2291, 0.606, 0.2485, 0.606, 0.2485, 0.7253, 0.2291, 0.7253, 0.2291, 0.606, 0.1518, 0.606, 0.1711, 0.606, 0.1711, 0.7253, 0.1518, 0.7253, 0.2485, 0.7253, 0.2485, 0.8446, 0.2291, 0.8446, 0.2291, 0.7253, 0.2291, 0.7253, 0.2291, 0.8446, 0.2098, 0.8446, 0.2098, 0.7253, 0.01639, 0.7253, 0.03573, 0.7253, 0.03573, 0.8446, 0.01639, 0.8446, 0.09375, 0.8446, 0.07441, 0.8446, 0.07441, 0.7253, 0.09375, 0.7253, 0.1711, 0.7253, 0.1711, 0.8446, 0.1518, 0.8446, 0.1518, 0.7253, 0.1131, 0.8446, 0.09375, 0.8446, 0.09375, 0.7253, 0.1131, 0.7253, 0.07441, 0.8446, 0.05507, 0.8446, 0.05507, 0.7253, 0.07441, 0.7253, 0.05507, 0.8446, 0.03573, 0.8446, 0.03573, 0.7253, 0.05507, 0.7253, 0.2098, 0.7253, 0.2098, 0.8446, 0.1904, 0.8446, 0.1904, 0.7253, 0.1518, 0.8446, 0.1324, 0.8446, 0.1324, 0.7253, 0.1518, 0.7253, 0.01639, 0.7253, 0.03573, 0.7253, 0.03573, 0.8446, 0.01639, 0.8446, 0.2098, 0.8446, 0.1904, 0.8446, 0.1904, 0.7253, 0.2098, 0.7253, 0.1518, 0.7253, 0.1518, 0.8446, 0.1324, 0.8446, 0.1324, 0.7253, 0.09375, 0.8446, 0.07441, 0.8446, 0.07441, 0.7253, 0.09375, 0.7253, 0.1324, 0.8446, 0.1131, 0.8446, 0.1131, 0.7253, 0.1324, 0.7253, 0.05507, 0.8446, 0.03573, 0.8446, 0.03573, 0.7253, 0.05507, 0.7253, 0.1131, 0.8446, 0.09375, 0.8446, 0.09375, 0.7253, 0.1131, 0.7253, 0.07441, 0.8446, 0.05507, 0.8446, 0.05507, 0.7253, 0.07441, 0.7253, 0.1904, 0.7253, 0.1904, 0.8446, 0.1711, 0.8446, 0.1711, 0.7253, 0.1711, 0.7253, 0.1904, 0.7253, 0.1904, 0.8446, 0.1711, 0.8446, 0.1324, 0.8446, 0.1131, 0.8446, 0.1131, 0.7253, 0.1324, 0.7253, 0.2291, 0.8446, 0.2098, 0.8446, 0.2098, 0.7253, 0.2291, 0.7253, 0.2485, 0.7253, 0.2485, 0.8446, 0.2291, 0.8446, 0.2291, 0.7253, 0.1518, 0.7253, 0.1711, 0.7253, 0.1711, 0.8446, 0.1518, 0.8446, 0.2485, 0.8446, 0.2485, 0.9638, 0.2291, 0.9638, 0.2291, 0.8446, 0.2291, 0.8446, 0.2291, 0.9638, 0.2098, 0.9638, 0.2098, 0.8446, 0.01639, 0.8446, 0.03573, 0.8446, 0.03573, 0.9638, 0.01639, 0.9638, 0.09375, 0.9638, 0.07441, 0.9638, 0.07441, 0.8446, 0.09375, 0.8446, 0.1711, 0.8446, 0.1711, 0.9638, 0.1518, 0.9638, 0.1518, 0.8446, 0.1131, 0.9638, 0.09375, 0.9638, 0.09375, 0.8446, 0.1131, 0.8446, 0.07441, 0.9638, 0.05507, 0.9638, 0.05507, 0.8446, 0.07441, 0.8446, 0.05507, 0.9638, 0.03573, 0.9638, 0.03573, 0.8446, 0.05507, 0.8446, 0.2098, 0.8446, 0.2098, 0.9638, 0.1904, 0.9638, 0.1904, 0.8446, 0.1518, 0.9638, 0.1324, 0.9638, 0.1324, 0.8446, 0.1518, 0.8446, 0.01639, 0.8446, 0.03573, 0.8446, 0.03573, 0.9638, 0.01639, 0.9638, 0.2098, 0.9638, 0.1904, 0.9638, 0.1904, 0.8446, 0.2098, 0.8446, 0.1518, 0.8446, 0.1518, 0.9638, 0.1324, 0.9638, 0.1324, 0.8446, 0.09375, 0.9638, 0.07441, 0.9638, 0.07441, 0.8446, 0.09375, 0.8446, 0.1324, 0.9638, 0.1131, 0.9638, 0.1131, 0.8446, 0.1324, 0.8446, 0.05507, 0.9638, 0.03573, 0.9638, 0.03573, 0.8446, 0.05507, 0.8446, 0.1131, 0.9638, 0.09375, 0.9638, 0.09375, 0.8446, 0.1131, 0.8446, 0.07441, 0.9638, 0.05507, 0.9638, 0.05507, 0.8446, 0.07441, 0.8446, 0.1904, 0.8446, 0.1904, 0.9638, 0.1711, 0.9638, 0.1711, 0.8446, 0.1711, 0.8446, 0.1904, 0.8446, 0.1904, 0.9638, 0.1711, 0.9638, 0.1324, 0.9638, 0.1131, 0.9638, 0.1131, 0.8446, 0.1324, 0.8446, 0.2291, 0.9638, 0.2098, 0.9638, 0.2098, 0.8446, 0.2291, 0.8446, 0.2485, 0.8446, 0.2485, 0.9638, 0.2291, 0.9638, 0.2291, 0.8446, 0.1518, 0.8446, 0.1711, 0.8446, 0.1711, 0.9638, 0.1518, 0.9638])
me_tank_4_0.materials.append(mat_tt_checker_512x512_uv_grid)
me_tank_4_0.use_remesh_fix_poles = True
me_tank_4_0.use_remesh_preserve_attributes = False
me_tank_4_0.use_mirror_vertex_groups = False
me_tank_4_0.update()
me_convexhull = bpy.data.meshes.new('ConvexHull')
me_convexhull.from_pydata([(1.759, -1.759, -9.988), (1.759, -1.759, -7.491), (1.244, -2.154, -7.491), (1.244, 2.154, -9.987), (2.487, 8.951e-08, -9.988), (0.6438, 2.403, -9.987), (1.244, -2.154, 9.987), (1.759, -1.759, 9.987), (-1.244, -2.154, -9.988), (-0.6438, -2.403, -9.988), (-1.244, -2.154, -7.491), (-0.6438, -2.403, -7.491), (-1.759, -1.759, -9.988), (-1.244, -2.154, 9.987), (-2.154, -1.244, 9.987), (-1.759, -1.759, 9.987), (2.487, 1.198e-06, 9.987), (-0.6438, -2.403, 9.987), (-1.759, -1.759, -7.491), (-2.487, 1.038e-06, -9.988), (-3.506e-07, 2.488, -9.987), (-1.3e-06, -2.487, -9.988), (-8.251e-07, -2.487, -7.491), (0.6438, -2.403, -7.491), (0.6438, -2.403, 9.987), (-2.154, -1.244, -7.491), (-2.154, -1.244, -9.988), (2.154, 1.244, -9.987), (2.403, 0.6438, -9.987), (-2.403, -0.6438, -9.988), (-8.251e-07, -2.487, 9.987), (2.487, 1.198e-06, -7.491), (2.487, 1.198e-06, 2.497), (-0.6438, 2.403, -9.987), (-1.244, 2.154, 9.987), (-0.6438, 2.403, 9.987), (2.403, -0.6438, -7.491), (-2.403, -0.6438, -7.491), (2.154, -1.244, -7.491), (2.154, -1.244, 9.987), (1.759, 1.759, -9.987), (-2.403, 0.6438, -9.987), (-2.154, 1.244, 9.987), (-2.154, 1.244, -9.987), (1.244, -2.154, -9.988), (-3.506e-07, 2.488, 7.491), (-1.244, -2.154, -1.429e-06), (1.244, 2.154, 9.987), (2.403, 0.6438, 9.987), (1.759, 1.759, 9.987), (2.403, 0.6438, 7.491), (2.154, 1.244, 9.987), (-2.487, 7.041e-07, -7.491), (0.6438, -2.403, -9.988), (2.403, -0.6438, 9.987), (0.6438, 2.403, 9.987), (-2.487, 7.041e-07, 9.987), (1.759, 1.759, -4.994), (-2.403, -0.6438, 9.987), (-1.244, 2.154, -9.987), (-1.759, 1.759, 9.987), (2.154, -1.244, -9.988), (2.403, -0.6438, -9.988), (1.759, 1.759, -7.491), (1.238e-07, 2.488, 9.987), (-1.759, 1.759, -9.987), (-2.403, 0.6438, 9.987)], [], [(0, 1, 2), (3, 4, 5), (6, 1, 7), (8, 9, 10), (9, 11, 10), (9, 8, 12), (13, 14, 15), (8, 10, 12), (16, 13, 17), (14, 18, 15), (19, 20, 9), (10, 18, 12), (16, 17, 6), (11, 9, 21), (22, 23, 24), (18, 25, 26), (4, 27, 28), (18, 26, 12), (9, 26, 29), (26, 9, 12), (24, 17, 30), (31, 28, 32), (33, 34, 35), (31, 32, 36), (20, 19, 33), (18, 13, 15), (25, 37, 26), (26, 37, 29), (38, 36, 39), (27, 4, 40), (41, 42, 43), (44, 0, 2), (32, 16, 36), (20, 45, 5), (10, 11, 46), (28, 16, 32), (47, 48, 49), (1, 6, 2), (37, 19, 29), (19, 9, 29), (48, 50, 51), (19, 37, 52), (20, 53, 9), (16, 39, 54), (45, 55, 5), (19, 52, 41), (6, 17, 24), (13, 56, 14), (9, 53, 21), (57, 49, 27), (14, 56, 58), (59, 60, 34), (36, 16, 54), (3, 49, 57), (56, 37, 58), (50, 27, 51), (39, 36, 54), (0, 53, 61), (19, 41, 43), (49, 48, 51), (10, 46, 18), (22, 24, 30), (53, 20, 4), (53, 4, 62), (53, 62, 61), (27, 40, 63), (53, 0, 44), (56, 64, 60), (63, 57, 27), (60, 64, 34), (28, 27, 50), (34, 64, 35), (4, 31, 36), (25, 18, 14), (3, 47, 49), (4, 20, 5), (13, 11, 17), (20, 33, 45), (4, 36, 62), (37, 25, 14), (47, 3, 5), (42, 65, 43), (23, 44, 2), (23, 53, 44), (37, 56, 52), (23, 6, 24), (38, 39, 1), (52, 56, 41), (27, 49, 51), (19, 65, 59), (65, 19, 43), (37, 14, 58), (22, 11, 21), (6, 23, 2), (56, 60, 66), (66, 60, 42), (60, 65, 42), (36, 38, 62), (62, 38, 61), (61, 38, 1), (55, 47, 5), (41, 66, 42), (19, 59, 33), (59, 34, 33), (16, 28, 50), (48, 56, 13), (48, 13, 16), (22, 21, 23), (17, 22, 30), (48, 16, 50), (21, 53, 23), (64, 45, 35), (64, 56, 48), (11, 22, 17), (4, 3, 40), (45, 33, 35), (4, 28, 31), (64, 55, 45), (0, 61, 1), (64, 48, 47), (11, 13, 46), (40, 3, 63), (16, 6, 39), (39, 6, 7), (64, 47, 55), (46, 13, 18), (1, 39, 7), (65, 60, 59), (41, 56, 66), (63, 3, 57)])
me_convexhull.use_remesh_fix_poles = True
me_convexhull.use_remesh_preserve_attributes = False
me_convexhull.use_mirror_vertex_groups = False
me_convexhull.update()
me_internal = bpy.data.meshes.new('Internal')
me_internal.from_pydata([(-1.25, -2.165, -10.0), (-0.6471, -2.415, -7.5), (-0.6471, -2.415, -10.0), (-1.25, -2.165, -7.5), (-1.768, -1.768, -10.0), (-1.768, -1.768, -7.5), (-2.165, -1.25, -7.5), (-2.165, -1.25, -10.0), (-2.415, -0.647, -7.5), (-2.415, -0.647, -10.0), (-1.306e-06, -2.5, -10.0), (-2.5, 1.044e-06, -10.0), (-2.5, 7.077e-07, -7.5), (-2.415, 0.647, -10.0), (-2.415, 0.647, -7.5), (-2.165, 1.25, -10.0), (-2.165, 1.25, -7.5), (-1.768, 1.768, -10.0), (-1.768, 1.768, -7.5), (-1.25, 2.165, -10.0), (-1.25, 2.165, -7.5), (-0.647, 2.415, -10.0), (-0.647, 2.415, -7.5), (-3.524e-07, 2.5, -10.0), (2.415, -0.647, -10.0), (2.5, 1.204e-06, -7.5), (2.5, 8.996e-08, -10.0), (2.415, -0.647, -7.5), (2.165, -1.25, -10.0), (2.165, -1.25, -7.5), (1.768, -1.768, -10.0), (1.768, -1.768, -7.5), (1.25, -2.165, -10.0), (1.25, -2.165, -7.5), (0.647, -2.415, -10.0), (0.647, -2.415, -7.5), (-8.292e-07, -2.5, -7.5), (-1.306e-06, -2.5, -10.0), (2.415, 0.647, -10.0), (2.165, 1.25, -10.0), (2.165, 1.25, -7.5), (1.768, 1.768, -10.0), (1.768, 1.768, -7.5), (1.25, 2.165, -7.5), (1.25, 2.165, -10.0), (0.647, 2.415, -7.5), (0.647, 2.415, -10.0), (-3.524e-07, 2.5, -10.0), (-0.6471, -2.415, -5.0), (-1.25, -2.165, -5.0), (-1.768, -1.768, -5.0), (-2.165, -1.25, -5.0), (-2.415, -0.647, -5.0), (-8.292e-07, -2.5, -5.0), (-2.5, 7.077e-07, -5.0), (-2.415, 0.647, -5.0), (-2.165, 1.25, -5.0), (-1.768, 1.768, -5.0), (-1.25, 2.165, -5.0), (-0.647, 2.415, -5.0), (-3.524e-07, 2.5, -7.5), (2.5, 1.204e-06, -5.0), (2.415, -0.647, -5.0), (2.165, -1.25, -5.0), (1.768, -1.768, -5.0), (1.25, -2.165, -5.0), (0.647, -2.415, -5.0), (2.415, 0.647, -7.5), (2.165, 1.25, -5.0), (1.768, 1.768, -5.0), (1.25, 2.165, -5.0), (0.647, 2.415, -5.0), (-0.6471, -2.415, -2.5), (-1.25, -2.165, -2.5), (-1.768, -1.768, -2.5), (-2.165, -1.25, -2.5), (-2.415, -0.647, -2.5), (-2.5, 7.077e-07, -2.5), (-2.415, 0.647, -2.5), (-2.165, 1.25, -2.5), (-1.768, 1.768, -2.5), (-1.25, 2.165, -2.5), (-0.647, 2.415, -2.5), (-3.524e-07, 2.5, -5.0), (2.5, 1.204e-06, -2.5), (2.415, -0.647, -2.5), (2.165, -1.25, -2.5), (1.768, -1.768, -2.5), (1.25, -2.165, -2.5), (0.647, -2.415, -2.5), (-8.292e-07, -2.5, -2.5), (2.415, 0.647, -5.0), (2.165, 1.25, -2.5), (1.768, 1.768, -2.5), (1.25, 2.165, -2.5), (0.647, 2.415, -2.5), (-0.6471, -2.415, -1.431e-06), (-1.25, -2.165, -1.431e-06), (-1.768, -1.768, -1.431e-06), (-2.165, -1.25, -1.431e-06), (-2.415, -0.647, -1.431e-06), (-8.292e-07, -2.5, -1.431e-06), (-2.5, 7.077e-07, -1.431e-06), (-2.415, 0.647, -9.537e-07), (-2.165, 1.25, -9.537e-07), (-1.768, 1.768, -9.537e-07), (-1.25, 2.165, -9.537e-07), (-0.647, 2.415, -9.537e-07), (-3.524e-07, 2.5, -2.5), (2.5, 1.204e-06, -1.431e-06), (2.415, -0.647, -1.431e-06), (2.165, -1.25, -1.431e-06), (1.768, -1.768, -1.431e-06), (1.25, -2.165, -1.431e-06), (0.647, -2.415, -1.431e-06), (2.415, 0.647, -2.5), (2.165, 1.25, -9.537e-07), (1.768, 1.768, -9.537e-07), (1.25, 2.165, -9.537e-07), (0.647, 2.415, -9.537e-07), (-0.6471, -2.415, 2.5), (-1.25, -2.165, 2.5), (-1.768, -1.768, 2.5), (-2.165, -1.25, 2.5), (-2.415, -0.647, 2.5), (-2.5, 7.077e-07, 2.5), (-2.415, 0.647, 2.5), (-2.165, 1.25, 2.5), (-1.768, 1.768, 2.5), (-1.25, 2.165, 2.5), (-0.647, 2.415, 2.5), (-3.524e-07, 2.5, 1.431e-06), (2.5, 1.204e-06, 2.5), (2.415, -0.647, 2.5), (2.165, -1.25, 2.5), (1.768, -1.768, 2.5), (1.25, -2.165, 2.5), (0.647, -2.415, 2.5), (-8.292e-07, -2.5, 2.5), (2.415, 0.647, 1.431e-06), (2.165, 1.25, 2.5), (1.768, 1.768, 2.5), (1.25, 2.165, 2.5), (0.647, 2.415, 2.5), (-0.6471, -2.415, 5.0), (-1.25, -2.165, 5.0), (-1.768, -1.768, 5.0), (-2.165, -1.25, 5.0), (-2.415, -0.647, 5.0), (-8.292e-07, -2.5, 5.0), (-2.5, 7.077e-07, 5.0), (-2.415, 0.647, 5.0), (-2.165, 1.25, 5.0), (-1.768, 1.768, 5.0), (-1.25, 2.165, 5.0), (-0.647, 2.415, 5.0), (-3.524e-07, 2.5, 2.5), (2.5, 1.204e-06, 5.0), (2.415, -0.647, 5.0), (2.165, -1.25, 5.0), (1.768, -1.768, 5.0), (1.25, -2.165, 5.0), (0.647, -2.415, 5.0), (2.415, 0.647, 2.5), (2.165, 1.25, 5.0), (1.768, 1.768, 5.0), (1.25, 2.165, 5.0), (0.647, 2.415, 5.0), (-0.6471, -2.415, 7.5), (-1.25, -2.165, 7.5), (-1.768, -1.768, 7.5), (-2.165, -1.25, 7.5), (-2.415, -0.647, 7.5), (-2.5, 7.077e-07, 7.5), (-2.415, 0.647, 7.5), (-2.165, 1.25, 7.5), (-1.768, 1.768, 7.5), (-1.25, 2.165, 7.5), (-0.647, 2.415, 7.5), (-3.524e-07, 2.5, 5.0), (2.5, 1.204e-06, 7.5), (2.415, -0.647, 7.5), (2.165, -1.25, 7.5), (1.768, -1.768, 7.5), (1.25, -2.165, 7.5), (0.647, -2.415, 7.5), (-8.292e-07, -2.5, 7.5), (2.415, 0.647, 5.0), (2.165, 1.25, 7.5), (1.768, 1.768, 7.5), (1.25, 2.165, 7.5), (0.647, 2.415, 7.5), (-0.6471, -2.415, 10.0), (-1.25, -2.165, 10.0), (-1.768, -1.768, 10.0), (-2.165, -1.25, 10.0), (-2.415, -0.647, 10.0), (-8.292e-07, -2.5, 10.0), (-2.5, 7.077e-07, 10.0), (-2.415, 0.647, 10.0), (-2.165, 1.25, 10.0), (-1.768, 1.768, 10.0), (-1.25, 2.165, 10.0), (-0.647, 2.415, 10.0), (1.245e-07, 2.5, 10.0), (-3.524e-07, 2.5, 7.5), (2.5, 1.204e-06, 10.0), (2.415, -0.647, 10.0), (2.165, -1.25, 10.0), (1.768, -1.768, 10.0), (1.25, -2.165, 10.0), (0.647, -2.415, 10.0), (-8.292e-07, -2.5, 10.0), (2.415, 0.647, 10.0), (2.415, 0.647, 7.5), (2.165, 1.25, 10.0), (1.768, 1.768, 10.0), (1.25, 2.165, 10.0), (0.647, 2.415, 10.0), (1.245e-07, 2.5, 10.0)], [], [(47, 46, 45, 60), (46, 44, 43, 45), (37, 36, 35, 34), (16, 15, 17, 18), (39, 38, 67, 40), (14, 13, 15, 16), (18, 17, 19, 20), (20, 19, 21, 22), (44, 41, 42, 43), (8, 9, 11, 12), (23, 60, 22, 21), (3, 0, 4, 5), (38, 26, 25, 67), (29, 28, 30, 31), (25, 26, 24, 27), (33, 32, 34, 35), (27, 24, 28, 29), (31, 30, 32, 33), (41, 39, 40, 42), (7, 6, 5, 4), (12, 11, 13, 14), (1, 2, 0, 3), (10, 2, 1, 36), (9, 8, 6, 7), (60, 45, 71, 83), (45, 43, 70, 71), (36, 53, 66, 35), (56, 16, 18, 57), (40, 67, 91, 68), (55, 14, 16, 56), (57, 18, 20, 58), (58, 20, 22, 59), (43, 42, 69, 70), (52, 8, 12, 54), (60, 83, 59, 22), (49, 3, 5, 50), (67, 25, 61, 91), (63, 29, 31, 64), (61, 25, 27, 62), (65, 33, 35, 66), (62, 27, 29, 63), (64, 31, 33, 65), (42, 40, 68, 69), (6, 51, 50, 5), (54, 12, 14, 55), (48, 1, 3, 49), (36, 1, 48, 53), (8, 52, 51, 6), (83, 71, 95, 108), (71, 70, 94, 95), (53, 90, 89, 66), (79, 56, 57, 80), (68, 91, 115, 92), (78, 55, 56, 79), (80, 57, 58, 81), (81, 58, 59, 82), (70, 69, 93, 94), (76, 52, 54, 77), (83, 108, 82, 59), (73, 49, 50, 74), (91, 61, 84, 115), (86, 63, 64, 87), (84, 61, 62, 85), (88, 65, 66, 89), (85, 62, 63, 86), (87, 64, 65, 88), (69, 68, 92, 93), (51, 75, 74, 50), (77, 54, 55, 78), (72, 48, 49, 73), (53, 48, 72, 90), (52, 76, 75, 51), (108, 95, 119, 131), (95, 94, 118, 119), (90, 101, 114, 89), (104, 79, 80, 105), (92, 115, 139, 116), (103, 78, 79, 104), (105, 80, 81, 106), (106, 81, 82, 107), (94, 93, 117, 118), (100, 76, 77, 102), (108, 131, 107, 82), (97, 73, 74, 98), (115, 84, 109, 139), (111, 86, 87, 112), (109, 84, 85, 110), (113, 88, 89, 114), (110, 85, 86, 111), (112, 87, 88, 113), (93, 92, 116, 117), (75, 99, 98, 74), (102, 77, 78, 103), (96, 72, 73, 97), (90, 72, 96, 101), (76, 100, 99, 75), (131, 119, 143, 156), (119, 118, 142, 143), (101, 138, 137, 114), (127, 104, 105, 128), (116, 139, 163, 140), (126, 103, 104, 127), (128, 105, 106, 129), (129, 106, 107, 130), (118, 117, 141, 142), (124, 100, 102, 125), (131, 156, 130, 107), (121, 97, 98, 122), (139, 109, 132, 163), (134, 111, 112, 135), (132, 109, 110, 133), (136, 113, 114, 137), (133, 110, 111, 134), (135, 112, 113, 136), (117, 116, 140, 141), (99, 123, 122, 98), (125, 102, 103, 126), (120, 96, 97, 121), (101, 96, 120, 138), (100, 124, 123, 99), (156, 143, 167, 179), (143, 142, 166, 167), (138, 149, 162, 137), (152, 127, 128, 153), (140, 163, 187, 164), (151, 126, 127, 152), (153, 128, 129, 154), (154, 129, 130, 155), (142, 141, 165, 166), (148, 124, 125, 150), (156, 179, 155, 130), (145, 121, 122, 146), (163, 132, 157, 187), (159, 134, 135, 160), (157, 132, 133, 158), (161, 136, 137, 162), (158, 133, 134, 159), (160, 135, 136, 161), (141, 140, 164, 165), (123, 147, 146, 122), (150, 125, 126, 151), (144, 120, 121, 145), (138, 120, 144, 149), (124, 148, 147, 123), (179, 167, 191, 205), (167, 166, 190, 191), (149, 186, 185, 162), (175, 152, 153, 176), (164, 187, 214, 188), (174, 151, 152, 175), (176, 153, 154, 177), (177, 154, 155, 178), (166, 165, 189, 190), (172, 148, 150, 173), (179, 205, 178, 155), (169, 145, 146, 170), (187, 157, 180, 214), (182, 159, 160, 183), (180, 157, 158, 181), (184, 161, 162, 185), (181, 158, 159, 182), (183, 160, 161, 184), (165, 164, 188, 189), (147, 171, 170, 146), (173, 150, 151, 174), (168, 144, 145, 169), (149, 144, 168, 186), (148, 172, 171, 147), (205, 191, 218, 219), (191, 190, 217, 218), (186, 212, 211, 185), (200, 175, 176, 201), (188, 214, 213, 215), (199, 174, 175, 200), (201, 176, 177, 202), (202, 177, 178, 203), (190, 189, 216, 217), (196, 172, 173, 198), (205, 204, 203, 178), (193, 169, 170, 194), (214, 180, 206, 213), (208, 182, 183, 209), (206, 180, 181, 207), (210, 184, 185, 211), (207, 181, 182, 208), (209, 183, 184, 210), (189, 188, 215, 216), (171, 195, 194, 170), (198, 173, 174, 199), (192, 168, 169, 193), (186, 168, 192, 197), (172, 196, 195, 171)])
me_internal.polygons.foreach_set('use_smooth', [True] * 192)
_uv = me_internal.uv_layers.new(name='UV')
_uv.uv.foreach_set('vector', [0.248, 0.01953, 0.2275, 0.01953, 0.2275, 0.2026, 0.248, 0.2026, 0.2275, 0.01953, 0.207, 0.01953, 0.207, 0.2026, 0.2275, 0.2026, 0.001953, 0.01954, 0.001954, 0.2026, 0.02246, 0.2026, 0.02246, 0.01953, 0.08399, 0.2026, 0.08398, 0.01953, 0.06348, 0.01953, 0.06348, 0.2026, 0.166, 0.01953, 0.1455, 0.01953, 0.1455, 0.2026, 0.166, 0.2026, 0.1045, 0.2026, 0.1045, 0.01953, 0.08398, 0.01953, 0.08399, 0.2026, 0.06348, 0.2026, 0.06348, 0.01953, 0.04297, 0.01953, 0.04297, 0.2026, 0.04297, 0.2026, 0.04297, 0.01953, 0.02246, 0.01953, 0.02246, 0.2026, 0.207, 0.01953, 0.1865, 0.01953, 0.1865, 0.2026, 0.207, 0.2026, 0.1455, 0.2026, 0.1455, 0.01953, 0.125, 0.01953, 0.125, 0.2026, 0.001953, 0.01954, 0.001954, 0.2026, 0.02246, 0.2026, 0.02246, 0.01953, 0.207, 0.2026, 0.207, 0.01953, 0.1865, 0.01953, 0.1865, 0.2026, 0.1455, 0.01953, 0.125, 0.01953, 0.125, 0.2026, 0.1455, 0.2026, 0.08399, 0.2026, 0.08398, 0.01953, 0.06348, 0.01953, 0.06348, 0.2026, 0.125, 0.2026, 0.125, 0.01953, 0.1045, 0.01953, 0.1045, 0.2026, 0.04297, 0.2026, 0.04297, 0.01953, 0.02246, 0.01953, 0.02246, 0.2026, 0.1045, 0.2026, 0.1045, 0.01953, 0.08398, 0.01953, 0.08399, 0.2026, 0.06348, 0.2026, 0.06348, 0.01953, 0.04297, 0.01953, 0.04297, 0.2026, 0.1865, 0.01953, 0.166, 0.01953, 0.166, 0.2026, 0.1865, 0.2026, 0.166, 0.01953, 0.166, 0.2026, 0.1865, 0.2026, 0.1865, 0.01953, 0.125, 0.2026, 0.125, 0.01953, 0.1045, 0.01953, 0.1045, 0.2026, 0.2275, 0.2026, 0.2275, 0.01953, 0.207, 0.01953, 0.207, 0.2026, 0.248, 0.01953, 0.2275, 0.01953, 0.2275, 0.2026, 0.248, 0.2026, 0.1455, 0.01953, 0.1455, 0.2026, 0.166, 0.2026, 0.166, 0.01953, 0.248, 0.2026, 0.2275, 0.2026, 0.2275, 0.3857, 0.248, 0.3857, 0.2275, 0.2026, 0.207, 0.2026, 0.207, 0.3857, 0.2275, 0.3857, 0.001953, 0.2026, 0.001954, 0.3857, 0.02246, 0.3857, 0.02246, 0.2026, 0.08399, 0.3857, 0.08398, 0.2026, 0.06348, 0.2026, 0.06348, 0.3857, 0.166, 0.2026, 0.1455, 0.2026, 0.1455, 0.3857, 0.166, 0.3857, 0.1045, 0.3857, 0.1045, 0.2026, 0.08398, 0.2026, 0.08399, 0.3857, 0.06348, 0.3857, 0.06348, 0.2026, 0.04297, 0.2026, 0.04297, 0.3857, 0.04297, 0.3857, 0.04297, 0.2026, 0.02246, 0.2026, 0.02246, 0.3857, 0.207, 0.2026, 0.1865, 0.2026, 0.1865, 0.3857, 0.207, 0.3857, 0.1455, 0.3857, 0.1455, 0.2026, 0.125, 0.2026, 0.125, 0.3857, 0.001953, 0.2026, 0.001954, 0.3857, 0.02246, 0.3857, 0.02246, 0.2026, 0.207, 0.3857, 0.207, 0.2026, 0.1865, 0.2026, 0.1865, 0.3857, 0.1455, 0.2026, 0.125, 0.2026, 0.125, 0.3857, 0.1455, 0.3857, 0.08399, 0.3857, 0.08398, 0.2026, 0.06348, 0.2026, 0.06348, 0.3857, 0.125, 0.3857, 0.125, 0.2026, 0.1045, 0.2026, 0.1045, 0.3857, 0.04297, 0.3857, 0.04297, 0.2026, 0.02246, 0.2026, 0.02246, 0.3857, 0.1045, 0.3857, 0.1045, 0.2026, 0.08398, 0.2026, 0.08399, 0.3857, 0.06348, 0.3857, 0.06348, 0.2026, 0.04297, 0.2026, 0.04297, 0.3857, 0.1865, 0.2026, 0.166, 0.2026, 0.166, 0.3857, 0.1865, 0.3857, 0.166, 0.2026, 0.166, 0.3857, 0.1865, 0.3857, 0.1865, 0.2026, 0.125, 0.3857, 0.125, 0.2026, 0.1045, 0.2026, 0.1045, 0.3857, 0.2275, 0.3857, 0.2275, 0.2026, 0.207, 0.2026, 0.207, 0.3857, 0.248, 0.2026, 0.2275, 0.2026, 0.2275, 0.3857, 0.248, 0.3857, 0.1455, 0.2026, 0.1455, 0.3857, 0.166, 0.3857, 0.166, 0.2026, 0.248, 0.3857, 0.2275, 0.3857, 0.2275, 0.5687, 0.248, 0.5687, 0.2275, 0.3857, 0.207, 0.3857, 0.207, 0.5687, 0.2275, 0.5687, 0.001953, 0.3857, 0.001954, 0.5687, 0.02246, 0.5687, 0.02246, 0.3857, 0.08399, 0.5687, 0.08398, 0.3857, 0.06348, 0.3857, 0.06348, 0.5687, 0.166, 0.3857, 0.1455, 0.3857, 0.1455, 0.5687, 0.166, 0.5687, 0.1045, 0.5687, 0.1045, 0.3857, 0.08398, 0.3857, 0.08399, 0.5687, 0.06348, 0.5687, 0.06348, 0.3857, 0.04297, 0.3857, 0.04297, 0.5687, 0.04297, 0.5687, 0.04297, 0.3857, 0.02246, 0.3857, 0.02246, 0.5687, 0.207, 0.3857, 0.1865, 0.3857, 0.1865, 0.5687, 0.207, 0.5687, 0.1455, 0.5687, 0.1455, 0.3857, 0.125, 0.3857, 0.125, 0.5687, 0.001953, 0.3857, 0.001954, 0.5687, 0.02246, 0.5687, 0.02246, 0.3857, 0.207, 0.5687, 0.207, 0.3857, 0.1865, 0.3857, 0.1865, 0.5687, 0.1455, 0.3857, 0.125, 0.3857, 0.125, 0.5687, 0.1455, 0.5687, 0.08399, 0.5687, 0.08398, 0.3857, 0.06348, 0.3857, 0.06348, 0.5687, 0.125, 0.5687, 0.125, 0.3857, 0.1045, 0.3857, 0.1045, 0.5687, 0.04297, 0.5687, 0.04297, 0.3857, 0.02246, 0.3857, 0.02246, 0.5687, 0.1045, 0.5687, 0.1045, 0.3857, 0.08398, 0.3857, 0.08399, 0.5687, 0.06348, 0.5687, 0.06348, 0.3857, 0.04297, 0.3857, 0.04297, 0.5687, 0.1865, 0.3857, 0.166, 0.3857, 0.166, 0.5687, 0.1865, 0.5687, 0.166, 0.3857, 0.166, 0.5687, 0.1865, 0.5687, 0.1865, 0.3857, 0.125, 0.5687, 0.125, 0.3857, 0.1045, 0.3857, 0.1045, 0.5687, 0.2275, 0.5687, 0.2275, 0.3857, 0.207, 0.3857, 0.207, 0.5687, 0.248, 0.3857, 0.2275, 0.3857, 0.2275, 0.5687, 0.248, 0.5687, 0.1455, 0.3857, 0.1455, 0.5687, 0.166, 0.5687, 0.166, 0.3857, 0.248, 0.5687, 0.2275, 0.5687, 0.2275, 0.7518, 0.248, 0.7518, 0.2275, 0.5687, 0.207, 0.5687, 0.207, 0.7518, 0.2275, 0.7518, 0.001953, 0.5687, 0.001954, 0.7518, 0.02246, 0.7518, 0.02246, 0.5687, 0.08399, 0.7518, 0.08398, 0.5687, 0.06348, 0.5687, 0.06348, 0.7518, 0.166, 0.5687, 0.1455, 0.5687, 0.1455, 0.7518, 0.166, 0.7518, 0.1045, 0.7518, 0.1045, 0.5687, 0.08398, 0.5687, 0.08399, 0.7518, 0.06348, 0.7518, 0.06348, 0.5687, 0.04297, 0.5687, 0.04297, 0.7518, 0.04297, 0.7518, 0.04297, 0.5687, 0.02246, 0.5687, 0.02246, 0.7518, 0.207, 0.5687, 0.1865, 0.5687, 0.1865, 0.7518, 0.207, 0.7518, 0.1455, 0.7518, 0.1455, 0.5687, 0.125, 0.5687, 0.125, 0.7518, 0.001953, 0.5687, 0.001954, 0.7518, 0.02246, 0.7518, 0.02246, 0.5687, 0.207, 0.7518, 0.207, 0.5687, 0.1865, 0.5687, 0.1865, 0.7518, 0.1455, 0.5687, 0.125, 0.5687, 0.125, 0.7518, 0.1455, 0.7518, 0.08399, 0.7518, 0.08398, 0.5687, 0.06348, 0.5687, 0.06348, 0.7518, 0.125, 0.7518, 0.125, 0.5687, 0.1045, 0.5687, 0.1045, 0.7518, 0.04297, 0.7518, 0.04297, 0.5687, 0.02246, 0.5687, 0.02246, 0.7518, 0.1045, 0.7518, 0.1045, 0.5687, 0.08398, 0.5687, 0.08399, 0.7518, 0.06348, 0.7518, 0.06348, 0.5687, 0.04297, 0.5687, 0.04297, 0.7518, 0.1865, 0.5687, 0.166, 0.5687, 0.166, 0.7518, 0.1865, 0.7518, 0.166, 0.5687, 0.166, 0.7518, 0.1865, 0.7518, 0.1865, 0.5687, 0.125, 0.7518, 0.125, 0.5687, 0.1045, 0.5687, 0.1045, 0.7518, 0.2275, 0.7518, 0.2275, 0.5687, 0.207, 0.5687, 0.207, 0.7518, 0.248, 0.5687, 0.2275, 0.5687, 0.2275, 0.7518, 0.248, 0.7518, 0.1455, 0.5687, 0.1455, 0.7518, 0.166, 0.7518, 0.166, 0.5687, 0.5143, 0.01953, 0.4938, 0.01953, 0.4938, 0.2026, 0.5143, 0.2026, 0.4938, 0.01953, 0.4733, 0.01953, 0.4733, 0.2026, 0.4938, 0.2026, 0.2682, 0.01954, 0.2682, 0.2026, 0.2887, 0.2026, 0.2887, 0.01953, 0.3503, 0.2026, 0.3503, 0.01953, 0.3298, 0.01953, 0.3298, 0.2026, 0.4323, 0.01953, 0.4118, 0.01953, 0.4118, 0.2026, 0.4323, 0.2026, 0.3708, 0.2026, 0.3708, 0.01953, 0.3503, 0.01953, 0.3503, 0.2026, 0.3298, 0.2026, 0.3298, 0.01953, 0.3093, 0.01953, 0.3093, 0.2026, 0.3093, 0.2026, 0.3093, 0.01953, 0.2887, 0.01953, 0.2887, 0.2026, 0.4733, 0.01953, 0.4528, 0.01953, 0.4528, 0.2026, 0.4733, 0.2026, 0.4118, 0.2026, 0.4118, 0.01953, 0.3913, 0.01953, 0.3913, 0.2026, 0.2682, 0.01954, 0.2682, 0.2026, 0.2887, 0.2026, 0.2887, 0.01953, 0.4733, 0.2026, 0.4733, 0.01953, 0.4528, 0.01953, 0.4528, 0.2026, 0.4118, 0.01953, 0.3913, 0.01953, 0.3913, 0.2026, 0.4118, 0.2026, 0.3503, 0.2026, 0.3503, 0.01953, 0.3298, 0.01953, 0.3298, 0.2026, 0.3913, 0.2026, 0.3913, 0.01953, 0.3708, 0.01953, 0.3708, 0.2026, 0.3093, 0.2026, 0.3093, 0.01953, 0.2887, 0.01953, 0.2887, 0.2026, 0.3708, 0.2026, 0.3708, 0.01953, 0.3503, 0.01953, 0.3503, 0.2026, 0.3298, 0.2026, 0.3298, 0.01953, 0.3093, 0.01953, 0.3093, 0.2026, 0.4528, 0.01953, 0.4323, 0.01953, 0.4323, 0.2026, 0.4528, 0.2026, 0.4323, 0.01953, 0.4323, 0.2026, 0.4528, 0.2026, 0.4528, 0.01953, 0.3913, 0.2026, 0.3913, 0.01953, 0.3708, 0.01953, 0.3708, 0.2026, 0.4938, 0.2026, 0.4938, 0.01953, 0.4733, 0.01953, 0.4733, 0.2026, 0.5143, 0.01953, 0.4938, 0.01953, 0.4938, 0.2026, 0.5143, 0.2026, 0.4118, 0.01953, 0.4118, 0.2026, 0.4323, 0.2026, 0.4323, 0.01953, 0.5143, 0.2026, 0.4938, 0.2026, 0.4938, 0.3857, 0.5143, 0.3857, 0.4938, 0.2026, 0.4733, 0.2026, 0.4733, 0.3857, 0.4938, 0.3857, 0.2682, 0.2026, 0.2682, 0.3857, 0.2887, 0.3857, 0.2887, 0.2026, 0.3503, 0.3857, 0.3503, 0.2026, 0.3298, 0.2026, 0.3298, 0.3857, 0.4323, 0.2026, 0.4118, 0.2026, 0.4118, 0.3857, 0.4323, 0.3857, 0.3708, 0.3857, 0.3708, 0.2026, 0.3503, 0.2026, 0.3503, 0.3857, 0.3298, 0.3857, 0.3298, 0.2026, 0.3093, 0.2026, 0.3093, 0.3857, 0.3093, 0.3857, 0.3093, 0.2026, 0.2887, 0.2026, 0.2887, 0.3857, 0.4733, 0.2026, 0.4528, 0.2026, 0.4528, 0.3857, 0.4733, 0.3857, 0.4118, 0.3857, 0.4118, 0.2026, 0.3913, 0.2026, 0.3913, 0.3857, 0.2682, 0.2026, 0.2682, 0.3857, 0.2887, 0.3857, 0.2887, 0.2026, 0.4733, 0.3857, 0.4733, 0.2026, 0.4528, 0.2026, 0.4528, 0.3857, 0.4118, 0.2026, 0.3913, 0.2026, 0.3913, 0.3857, 0.4118, 0.3857, 0.3503, 0.3857, 0.3503, 0.2026, 0.3298, 0.2026, 0.3298, 0.3857, 0.3913, 0.3857, 0.3913, 0.2026, 0.3708, 0.2026, 0.3708, 0.3857, 0.3093, 0.3857, 0.3093, 0.2026, 0.2887, 0.2026, 0.2887, 0.3857, 0.3708, 0.3857, 0.3708, 0.2026, 0.3503, 0.2026, 0.3503, 0.3857, 0.3298, 0.3857, 0.3298, 0.2026, 0.3093, 0.2026, 0.3093, 0.3857, 0.4528, 0.2026, 0.4323, 0.2026, 0.4323, 0.3857, 0.4528, 0.3857, 0.4323, 0.2026, 0.4323, 0.3857, 0.4528, 0.3857, 0.4528, 0.2026, 0.3913, 0.3857, 0.3913, 0.2026, 0.3708, 0.2026, 0.3708, 0.3857, 0.4938, 0.3857, 0.4938, 0.2026, 0.4733, 0.2026, 0.4733, 0.3857, 0.5143, 0.2026, 0.4938, 0.2026, 0.4938, 0.3857, 0.5143, 0.3857, 0.4118, 0.2026, 0.4118, 0.3857, 0.4323, 0.3857, 0.4323, 0.2026, 0.5143, 0.3857, 0.4938, 0.3857, 0.4938, 0.5687, 0.5143, 0.5687, 0.4938, 0.3857, 0.4733, 0.3857, 0.4733, 0.5687, 0.4938, 0.5687, 0.2682, 0.3857, 0.2682, 0.5687, 0.2887, 0.5687, 0.2887, 0.3857, 0.3503, 0.5687, 0.3503, 0.3857, 0.3298, 0.3857, 0.3298, 0.5687, 0.4323, 0.3857, 0.4118, 0.3857, 0.4118, 0.5687, 0.4323, 0.5687, 0.3708, 0.5687, 0.3708, 0.3857, 0.3503, 0.3857, 0.3503, 0.5687, 0.3298, 0.5687, 0.3298, 0.3857, 0.3093, 0.3857, 0.3093, 0.5687, 0.3093, 0.5687, 0.3093, 0.3857, 0.2887, 0.3857, 0.2887, 0.5687, 0.4733, 0.3857, 0.4528, 0.3857, 0.4528, 0.5687, 0.4733, 0.5687, 0.4118, 0.5687, 0.4118, 0.3857, 0.3913, 0.3857, 0.3913, 0.5687, 0.2682, 0.3857, 0.2682, 0.5687, 0.2887, 0.5687, 0.2887, 0.3857, 0.4733, 0.5687, 0.4733, 0.3857, 0.4528, 0.3857, 0.4528, 0.5687, 0.4118, 0.3857, 0.3913, 0.3857, 0.3913, 0.5687, 0.4118, 0.5687, 0.3503, 0.5687, 0.3503, 0.3857, 0.3298, 0.3857, 0.3298, 0.5687, 0.3913, 0.5687, 0.3913, 0.3857, 0.3708, 0.3857, 0.3708, 0.5687, 0.3093, 0.5687, 0.3093, 0.3857, 0.2887, 0.3857, 0.2887, 0.5687, 0.3708, 0.5687, 0.3708, 0.3857, 0.3503, 0.3857, 0.3503, 0.5687, 0.3298, 0.5687, 0.3298, 0.3857, 0.3093, 0.3857, 0.3093, 0.5687, 0.4528, 0.3857, 0.4323, 0.3857, 0.4323, 0.5687, 0.4528, 0.5687, 0.4323, 0.3857, 0.4323, 0.5687, 0.4528, 0.5687, 0.4528, 0.3857, 0.3913, 0.5687, 0.3913, 0.3857, 0.3708, 0.3857, 0.3708, 0.5687, 0.4938, 0.5687, 0.4938, 0.3857, 0.4733, 0.3857, 0.4733, 0.5687, 0.5143, 0.3857, 0.4938, 0.3857, 0.4938, 0.5687, 0.5143, 0.5687, 0.4118, 0.3857, 0.4118, 0.5687, 0.4323, 0.5687, 0.4323, 0.3857, 0.5143, 0.5687, 0.4938, 0.5687, 0.4938, 0.7518, 0.5143, 0.7518, 0.4938, 0.5687, 0.4733, 0.5687, 0.4733, 0.7518, 0.4938, 0.7518, 0.2682, 0.5687, 0.2682, 0.7518, 0.2887, 0.7518, 0.2887, 0.5687, 0.3503, 0.7518, 0.3503, 0.5687, 0.3298, 0.5687, 0.3298, 0.7518, 0.4323, 0.5687, 0.4118, 0.5687, 0.4118, 0.7518, 0.4323, 0.7518, 0.3708, 0.7518, 0.3708, 0.5687, 0.3503, 0.5687, 0.3503, 0.7518, 0.3298, 0.7518, 0.3298, 0.5687, 0.3093, 0.5687, 0.3093, 0.7518, 0.3093, 0.7518, 0.3093, 0.5687, 0.2887, 0.5687, 0.2887, 0.7518, 0.4733, 0.5687, 0.4528, 0.5687, 0.4528, 0.7518, 0.4733, 0.7518, 0.4118, 0.7518, 0.4118, 0.5687, 0.3913, 0.5687, 0.3913, 0.7518, 0.2682, 0.5687, 0.2682, 0.7518, 0.2887, 0.7518, 0.2887, 0.5687, 0.4733, 0.7518, 0.4733, 0.5687, 0.4528, 0.5687, 0.4528, 0.7518, 0.4118, 0.5687, 0.3913, 0.5687, 0.3913, 0.7518, 0.4118, 0.7518, 0.3503, 0.7518, 0.3503, 0.5687, 0.3298, 0.5687, 0.3298, 0.7518, 0.3913, 0.7518, 0.3913, 0.5687, 0.3708, 0.5687, 0.3708, 0.7518, 0.3093, 0.7518, 0.3093, 0.5687, 0.2887, 0.5687, 0.2887, 0.7518, 0.3708, 0.7518, 0.3708, 0.5687, 0.3503, 0.5687, 0.3503, 0.7518, 0.3298, 0.7518, 0.3298, 0.5687, 0.3093, 0.5687, 0.3093, 0.7518, 0.4528, 0.5687, 0.4323, 0.5687, 0.4323, 0.7518, 0.4528, 0.7518, 0.4323, 0.5687, 0.4323, 0.7518, 0.4528, 0.7518, 0.4528, 0.5687, 0.3913, 0.7518, 0.3913, 0.5687, 0.3708, 0.5687, 0.3708, 0.7518, 0.4938, 0.7518, 0.4938, 0.5687, 0.4733, 0.5687, 0.4733, 0.7518, 0.5143, 0.5687, 0.4938, 0.5687, 0.4938, 0.7518, 0.5143, 0.7518, 0.4118, 0.5687, 0.4118, 0.7518, 0.4323, 0.7518, 0.4323, 0.5687])
me_internal.materials.append(mat_sc_tank_mat)
me_internal.use_remesh_fix_poles = True
me_internal.use_remesh_preserve_attributes = False
me_internal.use_mirror_vertex_groups = False
me_internal.update()

# ---- objects
ob_tank_4_0 = bpy.data.objects.new('TANK-4-0', None)
ob_tank_4_0_001 = bpy.data.objects.new('TANK-4-0.001', me_tank_4_0)
ob_tank_4_0_001_collider = bpy.data.objects.new('TANK-4-0.001.collider', me_convexhull)
ob_internal = bpy.data.objects.new('Internal', me_internal)

# ---- transforms, parenting, visibility, modifiers, constraints
ob_tank_4_0.location = (0.0, 0.0, 0.0)
ob_tank_4_0.rotation_mode = 'QUATERNION'
ob_tank_4_0.rotation_quaternion = (1.0, 0.0, 0.0, 0.0)
ob_tank_4_0.lineart.crease_threshold = 0.0
ob_tank_4_0_001.parent = ob_tank_4_0
ob_tank_4_0_001.location = (0.0, 0.0, 0.0)
ob_tank_4_0_001.rotation_mode = 'QUATERNION'
ob_tank_4_0_001.rotation_quaternion = (1.0, 0.0, 0.0, 0.0)
ob_tank_4_0_001.lineart.crease_threshold = 0.0
_m = ob_tank_4_0_001.modifiers.new('Auto Smooth', 'NODES')
_m.node_group = ng_auto_smooth
_gi = [s.identifier for s in ng_auto_smooth.interface.items_tree if s.item_type == 'SOCKET' and s.in_out == 'INPUT']
_m[_gi[1]] = 1.309  # Angle
ob_tank_4_0_001_collider.parent = ob_tank_4_0_001
ob_tank_4_0_001_collider.location = (0.0, 0.0, 0.0)
ob_tank_4_0_001_collider.lineart.crease_threshold = 0.0
ob_internal.parent = ob_tank_4_0
ob_internal.location = (0.0, 0.0, 0.0)
ob_internal.rotation_mode = 'QUATERNION'
ob_internal.rotation_quaternion = (1.0, 0.0, 0.0, 0.0)
ob_internal.lineart.crease_threshold = 0.0
_m = ob_internal.modifiers.new('Auto Smooth', 'NODES')
_m.node_group = ng_auto_smooth
_gi = [s.identifier for s in ng_auto_smooth.interface.items_tree if s.item_type == 'SOCKET' and s.in_out == 'INPUT']
_m[_gi[1]] = 1.309  # Angle

# ---- collection membership
col_collection.objects.link(ob_tank_4_0)
col_collection.objects.link(ob_tank_4_0_001)
col_collection.objects.link(ob_tank_4_0_001_collider)
col_collection.objects.link(ob_internal)

# ---- scene / render settings (as saved in the file)
scene.frame_start = 1; scene.frame_end = 250; scene.frame_set(1)
scene.render.engine = 'BLENDER_EEVEE_NEXT'
scene.cycles.use_denoising = False
scene.cycles.samples = 128
scene.cycles.sampling_pattern = 'TABULATED_SOBOL'
scene.cycles.use_adaptive_sampling = False
scene.cycles.use_light_tree = False
scene.view_settings.view_transform = 'Filmic'
bpy.context.view_layer.update()

# ---- added for rendering (the .blend has no active camera and no usable light): camera, sun
cam_auto = bpy.data.cameras.new('AutoCamera')
cam_auto.lens = 50.0
cam_auto.sensor_width = 36.0
cam_auto.clip_end = 1000.0
ob_auto_camera = bpy.data.objects.new('AutoCamera', cam_auto)
scene.collection.objects.link(ob_auto_camera)
ob_auto_camera.location = (19.627, -23.5524, 15.7016)
ob_auto_camera.rotation_euler = (1.09748, -7.21219e-08, 0.694738)
scene.camera = ob_auto_camera
light_auto_sun = bpy.data.lights.new('AutoSun', 'SUN')
light_auto_sun.energy = 3.0
light_auto_sun.angle = 0.0523599
ob_auto_sun = bpy.data.objects.new('AutoSun', light_auto_sun)
scene.collection.objects.link(ob_auto_sun)
ob_auto_sun.rotation_euler = (0.872665, 0.174533, 0.523599)
bpy.context.view_layer.update()
